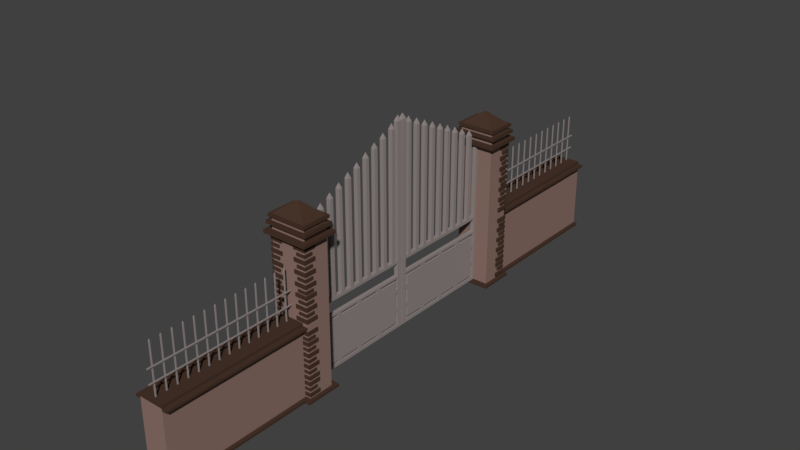 # Source: Portail.blend  (saved by Blender 2.78.0; exported with 4.5.12 LTS)
import bpy
from mathutils import Matrix  # noqa: F401  (used for matrix-valued properties, if any)

bpy.ops.wm.read_factory_settings(use_empty=True)
scene = bpy.context.scene
scene.name = 'Scene'

# ---- collections
col_collection_1 = bpy.data.collections.new('Collection 1'); scene.collection.children.link(col_collection_1)

# ---- materials (node trees are filled in below, after node groups)
mat_wall_support = bpy.data.materials.new('Wall_support')
mat_wall_support.alpha_threshold = 0.0
mat_wall_support.use_transparent_shadow = False
mat_wall_support.diffuse_color = (0.06663, 0.03689, 0.02519, 1.0)
mat_wall_support.roughness = 0.5
mat_wall_support.line_color = (0.0, 0.0, 0.0, 1.0)
mat_wall = bpy.data.materials.new('Wall')
mat_wall.alpha_threshold = 0.0
mat_wall.use_transparent_shadow = False
mat_wall.diffuse_color = (0.2747, 0.1746, 0.147, 1.0)
mat_wall.roughness = 0.5
mat_metal = bpy.data.materials.new('Metal')
mat_metal.alpha_threshold = 0.0
mat_metal.use_transparent_shadow = False
mat_metal.diffuse_color = (0.2961, 0.2542, 0.2462, 1.0)
mat_metal.roughness = 0.5
mat_stone = bpy.data.materials.new('Stone')
mat_stone.alpha_threshold = 0.0
mat_stone.use_transparent_shadow = False
mat_stone.diffuse_color = (0.2462, 0.2462, 0.2462, 1.0)
mat_stone.roughness = 0.5

# ---- material node trees

# ---- world
world_world = bpy.data.worlds.new('World'); scene.world = world_world
world_world.color = (0.05088, 0.05088, 0.05088)
world_world.use_sun_shadow = False
world_world.sun_shadow_jitter_overblur = 0.0
world_world.cycles.sampling_method = 'MANUAL'

# ---- meshes
me_cube_000 = bpy.data.meshes.new('Cube.000')
me_cube_000.from_pydata([(-0.2362, -2.66, -1.287), (0.2365, -2.66, -1.287), (0.2365, -5.473, -1.287), (-0.2362, -5.473, -1.287), (0.2365, -2.66, 0.06408), (0.2365, -2.66, -1.241), (0.2365, -5.473, 0.06408), (0.2365, -5.473, -1.241), (-0.2362, -2.66, 0.06408), (-0.2362, -2.66, -1.241), (-0.2362, -5.473, 0.06408), (-0.2362, -5.473, -1.241), (-0.3091, -5.473, -1.287), (-0.3091, -5.473, -1.241), (-0.3091, -2.66, -1.241), (-0.3091, -2.66, -1.287), (0.3095, -2.66, -1.287), (0.3095, -2.66, -1.241), (0.3095, -5.473, -1.241), (0.3095, -5.473, -1.287), (0.2365, -5.473, 0.1069), (-0.2362, -5.473, 0.1069), (0.2365, -2.66, 0.1069), (-0.2362, -2.66, 0.1069), (-0.3362, -5.473, 0.06408), (-0.3362, -2.66, 0.06408), (-0.3362, -5.473, 0.1069), (-0.3362, -2.66, 0.1069), (0.3365, -5.473, 0.06408), (0.3365, -2.66, 0.1069), (0.3365, -5.473, 0.1069), (-0.00819, -5.391, 0.0937), (-0.00819, -5.391, 1.095), (-0.00819, -5.371, 0.0937), (-0.00819, -5.371, 1.095), (0.01154, -5.391, 0.0937), (0.01154, -5.391, 1.095), (0.01154, -5.371, 0.0937), (0.01154, -5.371, 1.095), (0.01154, -4.171, 1.095), (0.01154, -4.171, 0.0937), (0.01154, -4.191, 1.095), (0.01154, -4.191, 0.0937), (-0.00819, -4.171, 1.095), (-0.00819, -4.171, 0.0937), (-0.00819, -4.191, 1.095), (-0.00819, -4.191, 0.0937), (0.01154, -4.371, 1.095), (0.01154, -4.371, 0.0937), (0.01154, -4.391, 1.095), (0.01154, -4.391, 0.0937), (-0.00819, -4.371, 1.095), (-0.00819, -4.371, 0.0937), (-0.00819, -4.391, 1.095), (-0.00819, -4.391, 0.0937), (0.01154, -4.571, 1.095), (0.01154, -4.571, 0.0937), (0.01154, -4.591, 1.095), (0.01154, -4.591, 0.0937), (-0.00819, -4.571, 1.095), (-0.00819, -4.571, 0.0937), (-0.00819, -4.591, 1.095), (-0.00819, -4.591, 0.0937), (-0.00819, -5.191, 0.0937), (-0.00819, -5.191, 1.095), (-0.00819, -5.171, 0.0937), (-0.00819, -5.171, 1.095), (0.01154, -5.191, 0.0937), (0.01154, -5.191, 1.095), (0.01154, -5.171, 0.0937), (0.01154, -5.171, 1.095), (-0.00819, -4.991, 0.0937), (-0.00819, -4.991, 1.095), (-0.00819, -4.971, 0.0937), (-0.00819, -4.971, 1.095), (0.01154, -4.991, 0.0937), (0.01154, -4.991, 1.095), (0.01154, -4.971, 0.0937), (0.01154, -4.971, 1.095), (-0.00819, -4.791, 0.0937), (-0.00819, -4.791, 1.095), (-0.00819, -4.771, 0.0937), (-0.00819, -4.771, 1.095), (0.01154, -4.791, 0.0937), (0.01154, -4.791, 1.095), (0.01154, -4.771, 0.0937), (0.01154, -4.771, 1.095), (-0.00819, -3.991, 0.0937), (-0.00819, -3.991, 1.095), (-0.00819, -3.971, 0.0937), (-0.00819, -3.971, 1.095), (0.01154, -3.991, 0.0937), (0.01154, -3.991, 1.095), (0.01154, -3.971, 0.0937), (0.01154, -3.971, 1.095), (0.01154, -3.371, 1.095), (0.01154, -3.371, 0.0937), (0.01154, -3.391, 1.095), (0.01154, -3.391, 0.0937), (-0.00819, -3.371, 1.095), (-0.00819, -3.371, 0.0937), (-0.00819, -3.391, 1.095), (-0.00819, -3.391, 0.0937), (0.01154, -3.571, 1.095), (0.01154, -3.571, 0.0937), (0.01154, -3.591, 1.095), (0.01154, -3.591, 0.0937), (-0.00819, -3.571, 1.095), (-0.00819, -3.571, 0.0937), (-0.00819, -3.591, 1.095), (-0.00819, -3.591, 0.0937), (0.01154, -3.771, 1.095), (0.01154, -3.771, 0.0937), (0.01154, -3.791, 1.095), (0.01154, -3.791, 0.0937), (-0.00819, -3.771, 1.095), (-0.00819, -3.771, 0.0937), (-0.00819, -3.791, 1.095), (-0.00819, -3.791, 0.0937), (-0.00819, -3.191, 0.0937), (-0.00819, -3.191, 1.095), (-0.00819, -3.171, 0.0937), (-0.00819, -3.171, 1.095), (0.01154, -3.191, 0.0937), (0.01154, -3.191, 1.095), (0.01154, -3.171, 0.0937), (0.01154, -3.171, 1.095), (-0.00819, -2.991, 0.0937), (-0.00819, -2.991, 1.095), (-0.00819, -2.971, 0.0937), (-0.00819, -2.971, 1.095), (0.01154, -2.991, 0.0937), (0.01154, -2.991, 1.095), (0.01154, -2.971, 0.0937), (0.01154, -2.971, 1.095), (0.00167, -5.381, 1.13), (0.00165, -4.181, 1.13), (0.001625, -4.381, 1.13), (0.001625, -4.381, 1.13), (0.001669, -4.581, 1.13), (0.001662, -5.181, 1.13), (0.001673, -4.981, 1.13), (0.001673, -4.781, 1.13), (0.001584, -3.981, 1.13), (0.001584, -3.981, 1.13), (0.001763, -3.981, 1.13), (0.001763, -3.981, 1.13), (0.001668, -3.381, 1.13), (0.001671, -3.581, 1.13), (0.001733, -3.781, 1.13), (0.001614, -3.781, 1.13), (0.001733, -3.781, 1.13), (0.001614, -3.781, 1.13), (0.001666, -3.181, 1.13), (0.001622, -2.981, 1.13), (0.001622, -2.981, 1.13), (0.001726, -2.981, 1.13), (0.001726, -2.981, 1.13), (-0.00819, -2.791, 0.0937), (-0.00819, -2.791, 1.095), (-0.00819, -2.771, 0.0937), (-0.00819, -2.771, 1.095), (0.01154, -2.791, 0.0937), (0.01154, -2.791, 1.095), (0.01154, -2.771, 0.0937), (0.01154, -2.771, 1.095), (0.001622, -2.781, 1.13), (0.001622, -2.781, 1.13), (0.001726, -2.781, 1.13), (0.001726, -2.781, 1.13), (0.03038, -5.488, 0.4087), (0.03038, -2.672, 0.4087), (0.03038, -5.488, 0.429), (0.03038, -2.672, 0.429), (0.01066, -5.488, 0.4087), (0.01066, -2.672, 0.4087), (0.01066, -5.488, 0.429), (0.01066, -2.672, 0.429), (0.03038, -5.488, 0.6717), (0.03038, -2.672, 0.6717), (0.03038, -5.488, 0.6919), (0.03038, -2.672, 0.6919), (0.01066, -5.488, 0.6717), (0.01066, -2.672, 0.6717), (0.01066, -5.488, 0.6919), (0.01066, -2.672, 0.6919), (0.2365, -5.473, 0.1561), (-0.2362, -5.473, 0.1561), (0.2365, -2.66, 0.1561), (-0.2362, -2.66, 0.1561), (0.2365, -2.16, -1.241), (-0.3091, -2.16, -1.241), (-0.2362, -2.16, -1.241), (-0.3091, -2.16, -1.287), (0.3095, -2.16, -1.241), (0.3095, -2.16, -1.287), (0.3365, -2.66, 0.06408), (0.3365, -2.66, -1.241), (0.3365, -2.16, -1.241), (-0.3362, -2.66, -1.241), (-0.3362, -2.16, -1.241), (0.3095, -2.06, -1.287), (0.3095, -2.06, -1.241), (-0.3091, -2.06, -1.241), (-0.3091, -2.06, -1.287), (-0.4091, -2.16, -1.241), (-0.4091, -2.66, -1.241), (-0.4091, -2.66, -1.287), (-0.4091, -2.16, -1.287), (-0.4091, -2.06, -1.241), (-0.4091, -2.06, -1.287), (-0.3091, -2.76, -1.241), (-0.3091, -2.76, -1.287), (-0.4091, -2.76, -1.241), (-0.4091, -2.76, -1.287), (0.4095, -2.66, -1.287), (0.4095, -2.66, -1.241), (0.4095, -2.16, -1.287), (0.4095, -2.16, -1.241), (0.4095, -2.06, -1.241), (0.4095, -2.06, -1.287), (0.3095, -2.76, -1.287), (0.3095, -2.76, -1.241), (0.4095, -2.76, -1.287), (0.4095, -2.76, -1.241), (0.03897, -2.16, 0.06408), (-0.03859, -2.16, 0.06408), (0.03897, -2.112, 0.06408), (-0.03859, -2.112, 0.06408), (0.03897, -2.16, -1.241), (-0.03859, -2.16, -1.241), (0.03897, -2.112, -1.241), (-0.03859, -2.112, -1.241), (0.03897, -2.112, -1.183), (-0.03859, -2.112, -1.183), (0.03897, -2.16, -1.183), (-0.03859, -2.16, -1.183), (-0.03859, -2.112, -0.2346), (0.03897, -2.112, -0.2346), (0.03897, -2.16, -0.2346), (-0.03859, -2.16, -0.2346), (0.03897, -2.16, 0.1245), (-0.03859, -2.16, 0.1245), (0.03897, -2.112, 0.1245), (-0.03859, -2.112, 0.1245), (-0.03859, -2.112, -0.1892), (0.03897, -2.112, -0.1892), (0.03897, -2.16, -0.1892), (-0.03859, -2.16, -0.1892), (-0.03859, -0.1116, 0.06408), (0.03897, -0.1116, 0.06408), (0.03897, -0.1116, -1.183), (0.03897, -0.1116, -1.241), (-0.03859, -0.1116, -1.241), (0.03897, -0.01159, 0.06408), (-0.03859, -0.01159, 0.06408), (-0.03859, -0.01159, -0.1892), (-0.03859, -0.01159, -0.2346), (0.03897, -0.01159, -0.2346), (0.03897, -0.01159, -0.1892), (0.03897, -0.01159, -1.241), (0.03897, -0.01159, -1.183), (-0.03859, -0.01159, -1.183), (-0.03859, -0.01159, -1.241), (-0.03859, -1.112, 0.1245), (0.03897, -1.112, 0.1245), (-0.03859, -1.112, -1.241), (0.03897, -1.112, -1.241), (0.03897, -0.6116, 0.1245), (-0.03859, -0.6116, 0.1245), (0.03897, -0.6116, -1.241), (-0.03859, -0.6116, -1.241), (-0.03859, -1.612, -1.241), (0.03897, -1.612, -1.241), (0.03897, -0.1116, 0.1245), (-0.03859, -0.1116, 0.1245), (0.03897, -0.01159, 0.1245), (-0.03859, -0.01159, 0.1245), (0.03897, -1.653, -1.183), (-0.03859, -1.653, -1.241), (-0.03859, -1.653, -1.183), (0.03897, -1.653, -1.241), (0.03897, -1.57, -1.241), (0.03897, -1.153, -1.241), (0.03897, -1.153, -1.183), (0.03897, -1.57, -1.183), (-0.03859, -1.153, -1.241), (-0.03859, -1.57, -1.241), (-0.03859, -1.153, -1.183), (-0.03859, -1.57, -1.183), (0.03897, -0.6533, -1.183), (-0.03859, -1.07, -1.241), (0.03897, -1.07, -1.183), (-0.03859, -0.6533, -1.241), (-0.03859, -0.6533, -1.183), (-0.03859, -1.07, -1.183), (0.03897, -1.07, -1.241), (0.03897, -0.6533, -1.241), (0.03897, -0.5699, -1.241), (0.03897, -0.5699, -1.183), (-0.03859, -0.5699, -1.241), (-0.03859, -0.1116, -1.183), (-0.03859, -0.5699, -1.183), (0.03897, -0.5699, -1.133), (-0.03859, -1.653, -0.1892), (-0.03859, -1.653, -0.2346), (0.03897, -1.653, -0.2346), (0.03897, -1.653, -0.1892), (-0.03859, -1.57, -0.2346), (-0.03859, -1.153, -0.2346), (0.03897, -1.57, -0.2346), (0.03897, -1.153, -0.2346), (0.03897, -1.57, -0.1892), (0.03897, -1.153, -0.1892), (-0.03859, -1.153, -0.1892), (-0.03859, -1.57, -0.1892), (-0.03859, -1.653, -0.2846), (0.03897, -1.653, -0.2846), (-0.03859, -1.57, -0.2846), (0.03897, -1.57, -0.2846), (-0.03859, -1.07, -0.1892), (-0.03859, -1.07, -0.2346), (0.03897, -1.07, -0.2346), (0.03897, -1.07, -0.1892), (0.03897, -0.6533, -0.1892), (0.03897, -0.6533, -0.2346), (-0.03859, -0.6533, -0.2346), (-0.03859, -0.6533, -0.1892), (-0.03859, -1.153, -0.2846), (0.03897, -1.153, -0.2846), (-0.03859, -1.07, -0.2846), (0.03897, -1.07, -0.2846), (-0.03859, -0.5699, -0.2346), (0.03897, -0.5699, -0.2346), (0.03897, -0.5699, -0.1892), (-0.03859, -0.1116, -0.2346), (0.03897, -0.1116, -0.2346), (-0.03859, -0.1116, -0.1892), (0.03897, -0.1116, -0.1892), (-0.03859, -0.5699, -0.1892), (-0.03859, -0.6533, -0.2846), (0.03897, -0.6533, -0.2846), (-0.03859, -0.5699, -0.2846), (0.03897, -0.5699, -0.2846), (-0.03859, -1.653, -1.133), (0.03897, -1.653, -1.133), (-0.03859, -1.57, -1.133), (0.03897, -1.57, -1.133), (-0.03859, -1.153, -1.133), (0.03897, -1.153, -1.133), (-0.03859, -1.07, -1.133), (0.03897, -1.07, -1.133), (-0.03859, -0.6533, -1.133), (0.03897, -0.6533, -1.133), (-0.03859, -0.5699, -1.133), (-0.03859, -2.062, -1.133), (0.03897, -2.062, -1.133), (-0.03859, -0.1624, -0.2846), (0.03897, -0.1624, -0.2846), (-0.03859, -2.062, -0.2846), (0.03897, -2.062, -0.2846), (-0.03859, -2.062, -0.2346), (0.03897, -2.062, -0.2346), (0.03897, -0.1623, -1.133), (-0.03859, -0.1623, -1.133), (-0.03859, -0.1117, -0.9031), (0.03897, -0.1623, -0.9031), (-0.03859, -0.1117, -0.8197), (0.03897, -0.1117, -0.9031), (0.03897, -0.1117, -0.8197), (-0.03859, -0.1623, -0.9031), (0.03897, -2.062, -0.9031), (-0.03859, -2.062, -0.9031), (0.03897, -2.062, -0.8197), (-0.03859, -2.062, -0.8197), (-0.03859, -2.112, -0.9031), (0.03897, -2.112, -0.9031), (-0.03859, -2.112, -0.8197), (0.03897, -2.112, -0.8197), (0.03897, -2.062, -0.5527), (-0.03859, -2.062, -0.5527), (0.03897, -2.062, -0.4694), (-0.03859, -2.062, -0.4694), (-0.03859, -2.112, -0.5527), (0.03897, -2.112, -0.5527), (-0.03859, -2.112, -0.4694), (0.03897, -2.112, -0.4694), (-0.03859, -0.1623, -0.8197), (0.03897, -0.1623, -0.8197), (-0.03859, -0.1117, -0.5373), (0.03897, -0.1623, -0.5373), (-0.03859, -0.1117, -0.454), (0.03897, -0.1117, -0.5373), (0.03897, -0.1117, -0.454), (-0.03859, -0.1623, -0.5373), (-0.03859, -0.1623, -0.454), (0.03897, -0.1623, -0.454), (-0.03859, -1.683, 0.1245), (-0.03859, -1.754, 0.1245), (-0.03859, -1.897, 0.1245), (-0.03859, -1.969, 0.1245), (0.03897, -1.969, 0.1245), (0.03897, -1.897, 0.1245), (0.03897, -1.754, 0.1245), (0.03897, -1.683, 0.1245), (0.03897, -1.54, 0.1245), (0.03897, -1.469, 0.1245), (0.03897, -1.326, 0.1245), (0.03897, -1.254, 0.1245), (-0.03859, -1.254, 0.1245), (-0.03859, -1.326, 0.1245), (-0.03859, -1.469, 0.1245), (-0.03859, -1.54, 0.1245), (-0.03859, -0.683, 0.1245), (-0.03859, -0.8259, 0.1245), (-0.03859, -0.8973, 0.1245), (-0.03859, -1.04, 0.1245), (0.03897, -1.04, 0.1245), (0.03897, -0.8973, 0.1245), (0.03897, -0.8259, 0.1245), (0.03897, -0.683, 0.1245), (0.03897, -0.4687, 0.1245), (0.03897, -0.3973, 0.1245), (0.03897, -0.2544, 0.1245), (0.03897, -0.183, 0.1245), (-0.03859, -0.183, 0.1245), (-0.03859, -0.2544, 0.1245), (-0.03859, -0.3973, 0.1245), (-0.03859, -0.4687, 0.1245), (-0.03859, -1.897, 1.805), (-0.03859, -1.969, 1.805), (0.03897, -1.969, 1.805), (0.03897, -1.897, 1.805), (-0.03859, -1.683, 1.905), (-0.03859, -1.754, 1.905), (0.03897, -1.754, 1.905), (0.03897, -1.683, 1.905), (0.03897, -1.54, 2.005), (0.03897, -1.469, 2.005), (-0.03859, -1.469, 2.005), (-0.03859, -1.54, 2.005), (0.03897, -1.326, 2.105), (0.03897, -1.254, 2.105), (-0.03859, -1.254, 2.105), (-0.03859, -1.326, 2.105), (-0.03859, -1.04, 2.205), (-0.03859, -1.112, 2.205), (0.03897, -1.112, 2.205), (0.03897, -1.04, 2.205), (-0.03859, -0.8259, 2.305), (-0.03859, -0.8973, 2.305), (0.03897, -0.8973, 2.305), (0.03897, -0.8259, 2.305), (0.03897, -0.683, 2.405), (0.03897, -0.6116, 2.405), (-0.03859, -0.6116, 2.405), (-0.03859, -0.683, 2.405), (0.03897, -0.4687, 2.505), (0.03897, -0.3973, 2.505), (-0.03859, -0.3973, 2.505), (-0.03859, -0.4687, 2.505), (0.03897, -0.2544, 2.605), (0.03897, -0.183, 2.605), (-0.03859, -0.183, 2.605), (-0.03859, -0.2544, 2.605), (0.03897, -0.1116, 2.705), (-0.03859, -0.1116, 2.705), (0.03897, -0.01159, 2.705), (-0.03859, -0.01159, 2.705), (4.796e-05, -1.933, 1.905), (4.796e-05, -1.933, 1.905), (0.0003357, -1.933, 1.905), (0.0003357, -1.933, 1.905), (4.895e-05, -1.719, 2.005), (4.895e-05, -1.719, 2.005), (0.0003347, -1.719, 2.005), (0.0003347, -1.719, 2.005), (0.0004046, -1.505, 2.105), (0.0004046, -1.504, 2.105), (-2.1e-05, -1.504, 2.105), (-2.1e-05, -1.505, 2.105), (0.001513, -1.291, 2.205), (0.001513, -1.289, 2.205), (-0.001129, -1.289, 2.205), (-0.001129, -1.291, 2.205), (0.0001643, -1.076, 2.305), (-0.0002351, -0.8612, 2.405), (-0.0002351, -0.862, 2.405), (0.0006187, -0.862, 2.405), (0.0006187, -0.8612, 2.405), (0.0001509, -0.6473, 2.505), (0.0002328, -0.6473, 2.505), (0.0004131, -0.4332, 2.605), (0.0004131, -0.4328, 2.605), (-2.951e-05, -0.4328, 2.605), (-2.951e-05, -0.4332, 2.605), (0.0003161, -0.2188, 2.705), (0.0003161, -0.2186, 2.705), (6.752e-05, -0.2186, 2.705), (6.752e-05, -0.2188, 2.705), (0.3365, -2.16, 1.631), (-0.3362, -2.16, 1.631), (0.03897, -2.16, 1.631), (0.03897, -2.112, 1.631), (-0.03859, -2.112, 1.631), (-0.3362, -2.66, 1.631), (-0.03859, -2.16, 1.631), (-0.3362, -2.16, 1.571), (-0.3362, -2.66, 1.571), (0.3365, -2.16, 1.571), (-0.4362, -2.66, 1.631), (-0.4362, -2.16, 1.631), (-0.4362, -2.16, 1.571), (-0.4362, -2.66, 1.571), (-0.3362, -2.06, 1.571), (-0.3362, -2.06, 1.631), (0.3365, -2.06, 1.631), (0.3365, -2.06, 1.571), (-0.4362, -2.06, 1.571), (-0.4362, -2.06, 1.631), (0.4365, -2.16, 1.631), (0.4365, -2.66, 1.631), (0.4365, -2.16, 1.571), (0.4365, -2.66, 1.571), (0.4365, -2.06, 1.571), (0.4365, -2.06, 1.631), (-0.3362, -2.76, 1.571), (-0.3362, -2.76, 1.631), (0.3365, -2.76, 1.571), (-0.4362, -2.76, 1.571), (-0.4362, -2.76, 1.631), (0.4365, -2.76, 1.571), (0.4365, -2.76, 1.631), (0.3365, -2.66, 1.571), (0.3365, -2.66, 1.631), (0.3365, -2.76, 1.631), (0.0002228, -0.06163, 2.805), (0.0001608, -0.06163, 2.805), (0.0002228, -0.06155, 2.805), (0.0001608, -0.06155, 2.805), (-0.3362, -2.66, 1.731), (-0.3362, -2.16, 1.731), (0.3365, -2.16, 1.731), (0.3365, -2.66, 1.731), (-0.3362, -2.66, 1.781), (-0.3362, -2.16, 1.781), (0.3365, -2.16, 1.781), (0.3365, -2.66, 1.781), (-0.412, -2.717, 1.725), (-0.412, -2.104, 1.725), (0.4124, -2.104, 1.725), (0.4124, -2.717, 1.725), (-0.412, -2.717, 1.786), (-0.412, -2.104, 1.786), (0.4124, -2.104, 1.786), (0.4124, -2.717, 1.786), (-0.3362, -2.66, 1.851), (-0.3362, -2.16, 1.851), (0.3365, -2.16, 1.851), (0.3365, -2.66, 1.851), (-0.3362, -2.66, 1.901), (-0.3362, -2.16, 1.901), (0.3365, -2.16, 1.901), (0.3365, -2.66, 1.901), (-0.3823, -2.695, 1.847), (-0.3823, -2.126, 1.847), (0.3826, -2.126, 1.847), (0.3826, -2.695, 1.847), (-0.3823, -2.695, 1.904), (-0.3823, -2.126, 1.904), (0.3826, -2.126, 1.904), (0.3826, -2.695, 1.904), (0.0001301, -2.41, 2.142), (0.0001301, -2.41, 2.142), (0.0002535, -2.41, 2.142), (0.0002535, -2.41, 2.142), (-0.131, -2.444, 1.45), (-0.131, -2.444, 1.516), (-0.131, -2.679, 1.45), (-0.131, -2.679, 1.516), (-0.3662, -2.444, 1.45), (-0.3662, -2.444, 1.516), (-0.3662, -2.679, 1.45), (-0.3662, -2.679, 1.516), (-0.1888, -2.502, 1.351), (-0.1888, -2.502, 1.401), (-0.1888, -2.678, 1.351), (-0.1888, -2.678, 1.401), (-0.3645, -2.502, 1.351), (-0.3645, -2.502, 1.401), (-0.3645, -2.678, 1.351), (-0.3645, -2.678, 1.401), (-0.131, -2.444, 1.236), (-0.131, -2.444, 1.302), (-0.131, -2.679, 1.236), (-0.131, -2.679, 1.302), (-0.3662, -2.444, 1.236), (-0.3662, -2.444, 1.302), (-0.3662, -2.679, 1.236), (-0.3662, -2.679, 1.302), (-0.1888, -2.502, 1.137), (-0.1888, -2.502, 1.187), (-0.1888, -2.678, 1.137), (-0.1888, -2.678, 1.187), (-0.3645, -2.502, 1.137), (-0.3645, -2.502, 1.187), (-0.3645, -2.678, 1.137), (-0.3645, -2.678, 1.187), (-0.131, -2.444, 1.022), (-0.131, -2.444, 1.089), (-0.131, -2.679, 1.022), (-0.131, -2.679, 1.089), (-0.3662, -2.444, 1.022), (-0.3662, -2.444, 1.089), (-0.3662, -2.679, 1.022), (-0.3662, -2.679, 1.089), (-0.1888, -2.502, 0.9235), (-0.1888, -2.502, 0.9732), (-0.1888, -2.678, 0.9235), (-0.1888, -2.678, 0.9732), (-0.3645, -2.502, 0.9235), (-0.3645, -2.502, 0.9732), (-0.3645, -2.678, 0.9235), (-0.3645, -2.678, 0.9732), (-0.131, -2.444, 0.8078), (-0.131, -2.444, 0.8744), (-0.131, -2.679, 0.8078), (-0.131, -2.679, 0.8744), (-0.3662, -2.444, 0.8078), (-0.3662, -2.444, 0.8744), (-0.3662, -2.679, 0.8078), (-0.3662, -2.679, 0.8744), (-0.1888, -2.502, 0.7094), (-0.1888, -2.502, 0.7591), (-0.1888, -2.678, 0.7094), (-0.1888, -2.678, 0.7591), (-0.3645, -2.502, 0.7094), (-0.3645, -2.502, 0.7591), (-0.3645, -2.678, 0.7094), (-0.3645, -2.678, 0.7591), (-0.131, -2.444, 0.6132), (-0.131, -2.444, 0.6797), (-0.131, -2.679, 0.6132), (-0.131, -2.679, 0.6797), (-0.3662, -2.444, 0.6132), (-0.3662, -2.444, 0.6797), (-0.3662, -2.679, 0.6132), (-0.3662, -2.679, 0.6797), (-0.1888, -2.502, 0.5147), (-0.1888, -2.502, 0.5644), (-0.1888, -2.678, 0.5147), (-0.1888, -2.678, 0.5644), (-0.3645, -2.502, 0.5147), (-0.3645, -2.502, 0.5644), (-0.3645, -2.678, 0.5147), (-0.3645, -2.678, 0.5644), (-0.131, -2.444, 0.399), (-0.131, -2.444, 0.4656), (-0.131, -2.679, 0.399), (-0.131, -2.679, 0.4656), (-0.3662, -2.444, 0.399), (-0.3662, -2.444, 0.4656), (-0.3662, -2.679, 0.399), (-0.3662, -2.679, 0.4656), (-0.1888, -2.502, 0.3006), (-0.1888, -2.502, 0.3503), (-0.1888, -2.678, 0.3006), (-0.1888, -2.678, 0.3503), (-0.3645, -2.502, 0.3006), (-0.3645, -2.502, 0.3503), (-0.3645, -2.678, 0.3006), (-0.3645, -2.678, 0.3503), (-0.131, -2.444, 0.1854), (-0.131, -2.444, 0.252), (-0.131, -2.679, 0.1854), (-0.131, -2.679, 0.252), (-0.3662, -2.444, 0.1854), (-0.3662, -2.444, 0.252), (-0.3662, -2.679, 0.1854), (-0.3662, -2.679, 0.252), (-0.131, -2.444, -0.03718), (-0.131, -2.444, 0.02938), (-0.131, -2.679, -0.03718), (-0.131, -2.679, 0.02938), (-0.3662, -2.444, -0.03718), (-0.3662, -2.444, 0.02938), (-0.3662, -2.679, -0.03718), (-0.3662, -2.679, 0.02938), (-0.1888, -2.502, -0.1344), (-0.1888, -2.502, -0.08469), (-0.1888, -2.678, -0.1344), (-0.1888, -2.678, -0.08469), (-0.3645, -2.502, -0.1344), (-0.3645, -2.502, -0.08469), (-0.3645, -2.678, -0.1344), (-0.3645, -2.678, -0.08469), (-0.131, -2.444, -0.9873), (-0.131, -2.444, -0.9207), (-0.131, -2.679, -0.9873), (-0.131, -2.679, -0.9207), (-0.3662, -2.444, -0.9873), (-0.3662, -2.444, -0.9207), (-0.3662, -2.679, -0.9873), (-0.3662, -2.679, -0.9207), (-0.1888, -2.502, -1.086), (-0.1888, -2.502, -1.036), (-0.1888, -2.678, -1.086), (-0.1888, -2.678, -1.036), (-0.3645, -2.502, -1.086), (-0.3645, -2.502, -1.036), (-0.3645, -2.678, -1.086), (-0.3645, -2.678, -1.036), (-0.131, -2.444, -1.201), (-0.131, -2.444, -1.135), (-0.131, -2.679, -1.201), (-0.131, -2.679, -1.135), (-0.3662, -2.444, -1.201), (-0.3662, -2.444, -1.135), (-0.3662, -2.679, -1.201), (-0.3662, -2.679, -1.135), (-0.3662, -2.679, -0.8094), (-0.3662, -2.679, -0.876), (-0.3662, -2.444, -0.8094), (-0.3662, -2.444, -0.876), (-0.131, -2.679, -0.8094), (-0.131, -2.679, -0.876), (-0.131, -2.444, -0.8094), (-0.131, -2.444, -0.876), (-0.3645, -2.678, -0.7106), (-0.3645, -2.678, -0.7603), (-0.3645, -2.502, -0.7106), (-0.3645, -2.502, -0.7603), (-0.1888, -2.678, -0.7106), (-0.1888, -2.678, -0.7603), (-0.1888, -2.502, -0.7106), (-0.1888, -2.502, -0.7603), (-0.3662, -2.679, -0.5953), (-0.3662, -2.679, -0.6618), (-0.3662, -2.444, -0.5953), (-0.3662, -2.444, -0.6618), (-0.131, -2.679, -0.5953), (-0.131, -2.679, -0.6618), (-0.131, -2.444, -0.5953), (-0.131, -2.444, -0.6618), (-0.3645, -2.678, -0.497), (-0.3645, -2.678, -0.5467), (-0.3645, -2.502, -0.497), (-0.3645, -2.502, -0.5467), (-0.1888, -2.678, -0.497), (-0.1888, -2.678, -0.5467), (-0.1888, -2.502, -0.497), (-0.1888, -2.502, -0.5467), (-0.3662, -2.679, -0.3817), (-0.3662, -2.679, -0.4483), (-0.3662, -2.444, -0.3817), (-0.3662, -2.444, -0.4483), (-0.131, -2.679, -0.3817), (-0.131, -2.679, -0.4483), (-0.131, -2.444, -0.3817), (-0.131, -2.444, -0.4483), (-0.3645, -2.678, -0.2829), (-0.3645, -2.678, -0.3326), (-0.3645, -2.502, -0.2829), (-0.3645, -2.502, -0.3326), (-0.1888, -2.678, -0.2829), (-0.1888, -2.678, -0.3326), (-0.1888, -2.502, -0.2829), (-0.1888, -2.502, -0.3326), (-0.3662, -2.679, -0.1676), (-0.3662, -2.679, -0.2341), (-0.3662, -2.444, -0.1676), (-0.3662, -2.444, -0.2341), (-0.131, -2.679, -0.1676), (-0.131, -2.679, -0.2341), (-0.131, -2.444, -0.1676), (-0.131, -2.444, -0.2341), (0.1189, -2.444, 1.45), (0.1189, -2.444, 1.516), (0.3542, -2.444, 1.45), (0.3542, -2.444, 1.516), (0.1189, -2.679, 1.45), (0.1189, -2.679, 1.516), (0.3542, -2.679, 1.45), (0.3542, -2.679, 1.516), (0.1771, -2.502, 1.351), (0.1771, -2.502, 1.401), (0.3527, -2.502, 1.351), (0.3527, -2.502, 1.401), (0.1771, -2.677, 1.351), (0.1771, -2.677, 1.401), (0.3527, -2.677, 1.351), (0.3527, -2.677, 1.401), (0.1189, -2.444, 1.236), (0.1189, -2.444, 1.302), (0.3542, -2.444, 1.236), (0.3542, -2.444, 1.302), (0.1189, -2.679, 1.236), (0.1189, -2.679, 1.302), (0.3542, -2.679, 1.236), (0.3542, -2.679, 1.302), (0.1771, -2.502, 1.137), (0.1771, -2.502, 1.187), (0.3527, -2.502, 1.137), (0.3527, -2.502, 1.187), (0.1771, -2.677, 1.137), (0.1771, -2.677, 1.187), (0.3527, -2.677, 1.137), (0.3527, -2.677, 1.187), (0.1189, -2.444, 1.022), (0.1189, -2.444, 1.089), (0.3542, -2.444, 1.022), (0.3542, -2.444, 1.089), (0.1189, -2.679, 1.022), (0.1189, -2.679, 1.089), (0.3542, -2.679, 1.022), (0.3542, -2.679, 1.089), (0.1771, -2.502, 0.9235), (0.1771, -2.502, 0.9732), (0.3527, -2.502, 0.9235), (0.3527, -2.502, 0.9732), (0.1771, -2.677, 0.9235), (0.1771, -2.677, 0.9732), (0.3527, -2.677, 0.9235), (0.3527, -2.677, 0.9732), (0.1189, -2.444, 0.8078), (0.1189, -2.444, 0.8744), (0.3542, -2.444, 0.8078), (0.3542, -2.444, 0.8744), (0.1189, -2.679, 0.8078), (0.1189, -2.679, 0.8744), (0.3542, -2.679, 0.8078), (0.3542, -2.679, 0.8744), (0.1771, -2.502, 0.7094), (0.1771, -2.502, 0.7591), (0.3527, -2.502, 0.7094), (0.3527, -2.502, 0.7591), (0.1771, -2.677, 0.7094), (0.1771, -2.677, 0.7591), (0.3527, -2.677, 0.7094), (0.3527, -2.677, 0.7591), (0.1189, -2.444, 0.6132), (0.1189, -2.444, 0.6797), (0.3542, -2.444, 0.6132), (0.3542, -2.444, 0.6797), (0.1189, -2.679, 0.6132), (0.1189, -2.679, 0.6797), (0.3542, -2.679, 0.6132), (0.3542, -2.679, 0.6797), (0.1771, -2.502, 0.5147), (0.1771, -2.502, 0.5644), (0.3527, -2.502, 0.5147), (0.3527, -2.502, 0.5644), (0.1771, -2.677, 0.5147), (0.1771, -2.677, 0.5644), (0.3527, -2.677, 0.5147), (0.3527, -2.677, 0.5644), (0.1189, -2.444, 0.399), (0.1189, -2.444, 0.4656), (0.3542, -2.444, 0.399), (0.3542, -2.444, 0.4656), (0.1189, -2.679, 0.399), (0.1189, -2.679, 0.4656), (0.3542, -2.679, 0.399), (0.3542, -2.679, 0.4656), (0.1771, -2.502, 0.3006), (0.1771, -2.502, 0.3503), (0.3527, -2.502, 0.3006), (0.3527, -2.502, 0.3503), (0.1771, -2.677, 0.3006), (0.1771, -2.677, 0.3503), (0.3527, -2.677, 0.3006), (0.3527, -2.677, 0.3503), (0.1189, -2.444, 0.1854), (0.1189, -2.444, 0.252), (0.3542, -2.444, 0.1854), (0.3542, -2.444, 0.252), (0.1189, -2.679, 0.1854), (0.1189, -2.679, 0.252), (0.3542, -2.679, 0.1854), (0.3542, -2.679, 0.252), (0.1189, -2.444, -0.03718), (0.1189, -2.444, 0.02938), (0.3542, -2.444, -0.03718), (0.3542, -2.444, 0.02938), (0.1189, -2.679, -0.03718), (0.1189, -2.679, 0.02938), (0.3542, -2.679, -0.03718), (0.3542, -2.679, 0.02938), (0.1771, -2.502, -0.1344), (0.1771, -2.502, -0.08469), (0.3527, -2.502, -0.1344), (0.3527, -2.502, -0.08469), (0.1771, -2.677, -0.1344), (0.1771, -2.677, -0.08469), (0.3527, -2.677, -0.1344), (0.3527, -2.677, -0.08469), (0.1189, -2.444, -0.9873), (0.1189, -2.444, -0.9207), (0.3542, -2.444, -0.9873), (0.3542, -2.444, -0.9207), (0.1189, -2.679, -0.9873), (0.1189, -2.679, -0.9207), (0.3542, -2.679, -0.9873), (0.3542, -2.679, -0.9207), (0.1771, -2.502, -1.086), (0.1771, -2.502, -1.036), (0.3527, -2.502, -1.086), (0.3527, -2.502, -1.036), (0.1771, -2.677, -1.086), (0.1771, -2.677, -1.036), (0.3527, -2.677, -1.086), (0.3527, -2.677, -1.036), (0.1189, -2.444, -1.201), (0.1189, -2.444, -1.135), (0.3542, -2.444, -1.201), (0.3542, -2.444, -1.135), (0.1189, -2.679, -1.201), (0.1189, -2.679, -1.135), (0.3542, -2.679, -1.201), (0.3542, -2.679, -1.135), (0.3542, -2.679, -0.8094), (0.3542, -2.679, -0.876), (0.1189, -2.679, -0.8094), (0.1189, -2.679, -0.876), (0.3542, -2.444, -0.8094), (0.3542, -2.444, -0.876), (0.1189, -2.444, -0.8094), (0.1189, -2.444, -0.876), (0.3527, -2.677, -0.7106), (0.3527, -2.677, -0.7603), (0.1771, -2.677, -0.7106), (0.1771, -2.677, -0.7603), (0.3527, -2.502, -0.7106), (0.3527, -2.502, -0.7603), (0.1771, -2.502, -0.7106), (0.1771, -2.502, -0.7603), (0.3542, -2.679, -0.5953), (0.3542, -2.679, -0.6618), (0.1189, -2.679, -0.5953), (0.1189, -2.679, -0.6618), (0.3542, -2.444, -0.5953), (0.3542, -2.444, -0.6618), (0.1189, -2.444, -0.5953), (0.1189, -2.444, -0.6618), (0.3527, -2.677, -0.497), (0.3527, -2.677, -0.5467), (0.1771, -2.677, -0.497), (0.1771, -2.677, -0.5467), (0.3527, -2.502, -0.497), (0.3527, -2.502, -0.5467), (0.1771, -2.502, -0.497), (0.1771, -2.502, -0.5467), (0.3542, -2.679, -0.3817), (0.3542, -2.679, -0.4483), (0.1189, -2.679, -0.3817), (0.1189, -2.679, -0.4483), (0.3542, -2.444, -0.3817), (0.3542, -2.444, -0.4483), (0.1189, -2.444, -0.3817), (0.1189, -2.444, -0.4483), (0.3527, -2.677, -0.2829), (0.3527, -2.677, -0.3326), (0.1771, -2.677, -0.2829), (0.1771, -2.677, -0.3326), (0.3527, -2.502, -0.2829), (0.3527, -2.502, -0.3326), (0.1771, -2.502, -0.2829), (0.1771, -2.502, -0.3326), (0.3542, -2.679, -0.1676), (0.3542, -2.679, -0.2341), (0.1189, -2.679, -0.1676), (0.1189, -2.679, -0.2341), (0.3542, -2.444, -0.1676), (0.3542, -2.444, -0.2341), (0.1189, -2.444, -0.1676), (0.1189, -2.444, -0.2341), (0.2362, 2.66, -1.287), (-0.2365, 2.66, -1.287), (-0.2365, 5.473, -1.287), (0.2362, 5.473, -1.287), (-0.2365, 2.66, 0.06408), (-0.2365, 2.66, -1.241), (-0.2365, 5.473, 0.06408), (-0.2365, 5.473, -1.241), (0.2362, 2.66, 0.06408), (0.2362, 2.66, -1.241), (0.2362, 5.473, 0.06408), (0.2362, 5.473, -1.241), (0.3091, 5.473, -1.287), (0.3091, 5.473, -1.241), (0.3091, 2.66, -1.241), (0.3091, 2.66, -1.287), (-0.3095, 2.66, -1.287), (-0.3095, 2.66, -1.241), (-0.3095, 5.473, -1.241), (-0.3095, 5.473, -1.287), (-0.2365, 5.473, 0.1069), (0.2362, 5.473, 0.1069), (-0.2365, 2.66, 0.1069), (0.2362, 2.66, 0.1069), (0.3362, 5.473, 0.06408), (0.3362, 2.66, 0.06408), (0.3362, 5.473, 0.1069), (0.3362, 2.66, 0.1069), (-0.3365, 5.473, 0.06408), (-0.3365, 2.66, 0.1069), (-0.3365, 5.473, 0.1069), (0.008191, 5.391, 0.0937), (0.008191, 5.391, 1.095), (0.008191, 5.371, 0.0937), (0.008191, 5.371, 1.095), (-0.01154, 5.391, 0.0937), (-0.01154, 5.391, 1.095), (-0.01154, 5.371, 0.0937), (-0.01154, 5.371, 1.095), (-0.01154, 4.171, 1.095), (-0.01154, 4.171, 0.0937), (-0.01154, 4.191, 1.095), (-0.01154, 4.191, 0.0937), (0.008191, 4.171, 1.095), (0.008191, 4.171, 0.0937), (0.008191, 4.191, 1.095), (0.008191, 4.191, 0.0937), (-0.01154, 4.371, 1.095), (-0.01154, 4.371, 0.0937), (-0.01154, 4.391, 1.095), (-0.01154, 4.391, 0.0937), (0.008191, 4.371, 1.095), (0.008191, 4.371, 0.0937), (0.008191, 4.391, 1.095), (0.008191, 4.391, 0.0937), (-0.01154, 4.571, 1.095), (-0.01154, 4.571, 0.0937), (-0.01154, 4.591, 1.095), (-0.01154, 4.591, 0.0937), (0.008191, 4.571, 1.095), (0.008191, 4.571, 0.0937), (0.008191, 4.591, 1.095), (0.008191, 4.591, 0.0937), (0.008191, 5.191, 0.0937), (0.008191, 5.191, 1.095), (0.008191, 5.171, 0.0937), (0.008191, 5.171, 1.095), (-0.01154, 5.191, 0.0937), (-0.01154, 5.191, 1.095), (-0.01154, 5.171, 0.0937), (-0.01154, 5.171, 1.095), (0.008191, 4.991, 0.0937), (0.008191, 4.991, 1.095), (0.008191, 4.971, 0.0937), (0.008191, 4.971, 1.095), (-0.01154, 4.991, 0.0937), (-0.01154, 4.991, 1.095), (-0.01154, 4.971, 0.0937), (-0.01154, 4.971, 1.095), (0.008191, 4.791, 0.0937), (0.008191, 4.791, 1.095), (0.008191, 4.771, 0.0937), (0.008191, 4.771, 1.095), (-0.01154, 4.791, 0.0937), (-0.01154, 4.791, 1.095), (-0.01154, 4.771, 0.0937), (-0.01154, 4.771, 1.095), (0.008191, 3.991, 0.0937), (0.008191, 3.991, 1.095), (0.008191, 3.971, 0.0937), (0.008191, 3.971, 1.095), (-0.01154, 3.991, 0.0937), (-0.01154, 3.991, 1.095), (-0.01154, 3.971, 0.0937), (-0.01154, 3.971, 1.095), (-0.01154, 3.371, 1.095), (-0.01154, 3.371, 0.0937), (-0.01154, 3.391, 1.095), (-0.01154, 3.391, 0.0937), (0.008191, 3.371, 1.095), (0.008191, 3.371, 0.0937), (0.008191, 3.391, 1.095), (0.008191, 3.391, 0.0937), (-0.01154, 3.571, 1.095), (-0.01154, 3.571, 0.0937), (-0.01154, 3.591, 1.095), (-0.01154, 3.591, 0.0937), (0.008191, 3.571, 1.095), (0.008191, 3.571, 0.0937), (0.008191, 3.591, 1.095), (0.008191, 3.591, 0.0937), (-0.01154, 3.771, 1.095), (-0.01154, 3.771, 0.0937), (-0.01154, 3.791, 1.095), (-0.01154, 3.791, 0.0937), (0.008191, 3.771, 1.095), (0.008191, 3.771, 0.0937), (0.008191, 3.791, 1.095), (0.008191, 3.791, 0.0937), (0.008191, 3.191, 0.0937), (0.008191, 3.191, 1.095), (0.008191, 3.171, 0.0937), (0.008191, 3.171, 1.095), (-0.01154, 3.191, 0.0937), (-0.01154, 3.191, 1.095), (-0.01154, 3.171, 0.0937), (-0.01154, 3.171, 1.095), (0.008191, 2.991, 0.0937), (0.008191, 2.991, 1.095), (0.008191, 2.971, 0.0937), (0.008191, 2.971, 1.095), (-0.01154, 2.991, 0.0937), (-0.01154, 2.991, 1.095), (-0.01154, 2.971, 0.0937), (-0.01154, 2.971, 1.095), (-0.001668, 5.381, 1.13), (-0.001649, 4.181, 1.13), (-0.001623, 4.381, 1.13), (-0.001623, 4.381, 1.13), (-0.001668, 4.581, 1.13), (-0.00166, 5.181, 1.13), (-0.001671, 4.981, 1.13), (-0.001672, 4.781, 1.13), (-0.001583, 3.981, 1.13), (-0.001583, 3.981, 1.13), (-0.001762, 3.981, 1.13), (-0.001762, 3.981, 1.13), (-0.001667, 3.381, 1.13), (-0.00167, 3.581, 1.13), (-0.001732, 3.781, 1.13), (-0.001613, 3.781, 1.13), (-0.001732, 3.781, 1.13), (-0.001613, 3.781, 1.13), (-0.001665, 3.181, 1.13), (-0.001621, 2.981, 1.13), (-0.001621, 2.981, 1.13), (-0.001725, 2.981, 1.13), (-0.001725, 2.981, 1.13), (0.008191, 2.791, 0.0937), (0.008191, 2.791, 1.095), (0.008191, 2.771, 0.0937), (0.008191, 2.771, 1.095), (-0.01154, 2.791, 0.0937), (-0.01154, 2.791, 1.095), (-0.01154, 2.771, 0.0937), (-0.01154, 2.771, 1.095), (-0.001621, 2.781, 1.13), (-0.001621, 2.781, 1.13), (-0.001725, 2.781, 1.13), (-0.001725, 2.781, 1.13), (0.008367, 5.488, 0.4087), (0.008367, 2.672, 0.4087), (0.008367, 5.488, 0.429), (0.008367, 2.672, 0.429), (0.02809, 5.488, 0.4087), (0.02809, 2.672, 0.4087), (0.02809, 5.488, 0.429), (0.02809, 2.672, 0.429), (0.008367, 5.488, 0.6717), (0.008367, 2.672, 0.6717), (0.008367, 5.488, 0.6919), (0.008367, 2.672, 0.6919), (0.02809, 5.488, 0.6717), (0.02809, 2.672, 0.6717), (0.02809, 5.488, 0.6919), (0.02809, 2.672, 0.6919), (-0.2365, 5.473, 0.1561), (0.2362, 5.473, 0.1561), (-0.2365, 2.66, 0.1561), (0.2362, 2.66, 0.1561), (-0.2365, 2.16, -1.241), (0.3091, 2.16, -1.241), (0.2362, 2.16, -1.241), (0.3091, 2.16, -1.287), (-0.3095, 2.16, -1.241), (-0.3095, 2.16, -1.287), (-0.3365, 2.66, 0.06408), (-0.3365, 2.66, -1.241), (-0.3365, 2.16, -1.241), (0.3362, 2.66, -1.241), (0.3362, 2.16, -1.241), (-0.3095, 2.06, -1.287), (-0.3095, 2.06, -1.241), (0.3091, 2.06, -1.241), (0.3091, 2.06, -1.287), (0.4091, 2.16, -1.241), (0.4091, 2.66, -1.241), (0.4091, 2.66, -1.287), (0.4091, 2.16, -1.287), (0.4091, 2.06, -1.241), (0.4091, 2.06, -1.287), (0.3091, 2.76, -1.241), (0.3091, 2.76, -1.287), (0.4091, 2.76, -1.241), (0.4091, 2.76, -1.287), (-0.4095, 2.66, -1.287), (-0.4095, 2.66, -1.241), (-0.4095, 2.16, -1.287), (-0.4095, 2.16, -1.241), (-0.4095, 2.06, -1.241), (-0.4095, 2.06, -1.287), (-0.3095, 2.76, -1.287), (-0.3095, 2.76, -1.241), (-0.4095, 2.76, -1.287), (-0.4095, 2.76, -1.241), (-0.03897, 2.16, 0.06408), (0.03859, 2.16, 0.06408), (-0.03897, 2.112, 0.06408), (0.03859, 2.112, 0.06408), (-0.03897, 2.16, -1.241), (0.03859, 2.16, -1.241), (-0.03897, 2.112, -1.241), (0.03859, 2.112, -1.241), (-0.03897, 2.112, -1.183), (0.03859, 2.112, -1.183), (-0.03897, 2.16, -1.183), (0.03859, 2.16, -1.183), (0.03859, 2.112, -0.2346), (-0.03897, 2.112, -0.2346), (-0.03897, 2.16, -0.2346), (0.03859, 2.16, -0.2346), (-0.03897, 2.16, 0.1245), (0.03859, 2.16, 0.1245), (-0.03897, 2.112, 0.1245), (0.03859, 2.112, 0.1245), (0.03859, 2.112, -0.1892), (-0.03897, 2.112, -0.1892), (-0.03897, 2.16, -0.1892), (0.03859, 2.16, -0.1892), (0.03859, 0.1116, 0.06408), (-0.03897, 0.1116, 0.06408), (-0.03897, 0.1116, -1.183), (-0.03897, 0.1116, -1.241), (0.03859, 0.1116, -1.241), (-0.03897, 0.01159, 0.06408), (0.03859, 0.01159, 0.06408), (0.03859, 0.01159, -0.1892), (0.03859, 0.01159, -0.2346), (-0.03897, 0.01159, -0.2346), (-0.03897, 0.01159, -0.1892), (-0.03897, 0.01159, -1.241), (-0.03897, 0.01159, -1.183), (0.03859, 0.01159, -1.183), (0.03859, 0.01159, -1.241), (0.03859, 1.112, 0.1245), (-0.03897, 1.112, 0.1245), (0.03859, 1.112, -1.241), (-0.03897, 1.112, -1.241), (-0.03897, 0.6116, 0.1245), (0.03859, 0.6116, 0.1245), (-0.03897, 0.6116, -1.241), (0.03859, 0.6116, -1.241), (0.03859, 1.612, -1.241), (-0.03897, 1.612, -1.241), (-0.03897, 0.1116, 0.1245), (0.03859, 0.1116, 0.1245), (-0.03897, 0.01159, 0.1245), (0.03859, 0.01159, 0.1245), (-0.03897, 1.653, -1.183), (0.03859, 1.653, -1.241), (0.03859, 1.653, -1.183), (-0.03897, 1.653, -1.241), (-0.03897, 1.57, -1.241), (-0.03897, 1.153, -1.241), (-0.03897, 1.153, -1.183), (-0.03897, 1.57, -1.183), (0.03859, 1.153, -1.241), (0.03859, 1.57, -1.241), (0.03859, 1.153, -1.183), (0.03859, 1.57, -1.183), (-0.03897, 0.6533, -1.183), (0.03859, 1.07, -1.241), (-0.03897, 1.07, -1.183), (0.03859, 0.6533, -1.241), (0.03859, 0.6533, -1.183), (0.03859, 1.07, -1.183), (-0.03897, 1.07, -1.241), (-0.03897, 0.6533, -1.241), (-0.03897, 0.5699, -1.241), (-0.03897, 0.5699, -1.183), (0.03859, 0.5699, -1.241), (0.03859, 0.1116, -1.183), (0.03859, 0.5699, -1.183), (-0.03897, 0.5699, -1.133), (0.03859, 1.653, -0.1892), (0.03859, 1.653, -0.2346), (-0.03897, 1.653, -0.2346), (-0.03897, 1.653, -0.1892), (0.03859, 1.57, -0.2346), (0.03859, 1.153, -0.2346), (-0.03897, 1.57, -0.2346), (-0.03897, 1.153, -0.2346), (-0.03897, 1.57, -0.1892), (-0.03897, 1.153, -0.1892), (0.03859, 1.153, -0.1892), (0.03859, 1.57, -0.1892), (0.03859, 1.653, -0.2846), (-0.03897, 1.653, -0.2846), (0.03859, 1.57, -0.2846), (-0.03897, 1.57, -0.2846), (0.03859, 1.07, -0.1892), (0.03859, 1.07, -0.2346), (-0.03897, 1.07, -0.2346), (-0.03897, 1.07, -0.1892), (-0.03897, 0.6533, -0.1892), (-0.03897, 0.6533, -0.2346), (0.03859, 0.6533, -0.2346), (0.03859, 0.6533, -0.1892), (0.03859, 1.153, -0.2846), (-0.03897, 1.153, -0.2846), (0.03859, 1.07, -0.2846), (-0.03897, 1.07, -0.2846), (0.03859, 0.5699, -0.2346), (-0.03897, 0.5699, -0.2346), (-0.03897, 0.5699, -0.1892), (0.03859, 0.1116, -0.2346), (-0.03897, 0.1116, -0.2346), (0.03859, 0.1116, -0.1892), (-0.03897, 0.1116, -0.1892), (0.03859, 0.5699, -0.1892), (0.03859, 0.6533, -0.2846), (-0.03897, 0.6533, -0.2846), (0.03859, 0.5699, -0.2846), (-0.03897, 0.5699, -0.2846), (0.03859, 1.653, -1.133), (-0.03897, 1.653, -1.133), (0.03859, 1.57, -1.133), (-0.03897, 1.57, -1.133), (0.03859, 1.153, -1.133), (-0.03897, 1.153, -1.133), (0.03859, 1.07, -1.133), (-0.03897, 1.07, -1.133), (0.03859, 0.6533, -1.133), (-0.03897, 0.6533, -1.133), (0.03859, 0.5699, -1.133), (0.03859, 2.062, -1.133), (-0.03897, 2.062, -1.133), (0.03859, 0.1624, -0.2846), (-0.03897, 0.1624, -0.2846), (0.03859, 2.062, -0.2846), (-0.03897, 2.062, -0.2846), (0.03859, 2.062, -0.2346), (-0.03897, 2.062, -0.2346), (-0.03897, 0.1623, -1.133), (0.03859, 0.1623, -1.133), (0.03859, 0.1117, -0.9031), (-0.03897, 0.1623, -0.9031), (0.03859, 0.1117, -0.8197), (-0.03897, 0.1117, -0.9031), (-0.03897, 0.1117, -0.8197), (0.03859, 0.1623, -0.9031), (-0.03897, 2.062, -0.9031), (0.03859, 2.062, -0.9031), (-0.03897, 2.062, -0.8197), (0.03859, 2.062, -0.8197), (0.03859, 2.112, -0.9031), (-0.03897, 2.112, -0.9031), (0.03859, 2.112, -0.8197), (-0.03897, 2.112, -0.8197), (-0.03897, 2.062, -0.5527), (0.03859, 2.062, -0.5527), (-0.03897, 2.062, -0.4694), (0.03859, 2.062, -0.4694), (0.03859, 2.112, -0.5527), (-0.03897, 2.112, -0.5527), (0.03859, 2.112, -0.4694), (-0.03897, 2.112, -0.4694), (0.03859, 0.1623, -0.8197), (-0.03897, 0.1623, -0.8197), (0.03859, 0.1117, -0.5373), (-0.03897, 0.1623, -0.5373), (0.03859, 0.1117, -0.454), (-0.03897, 0.1117, -0.5373), (-0.03897, 0.1117, -0.454), (0.03859, 0.1623, -0.5373), (0.03859, 0.1623, -0.454), (-0.03897, 0.1623, -0.454), (0.03859, 1.683, 0.1245), (0.03859, 1.754, 0.1245), (0.03859, 1.897, 0.1245), (0.03859, 1.969, 0.1245), (-0.03897, 1.969, 0.1245), (-0.03897, 1.897, 0.1245), (-0.03897, 1.754, 0.1245), (-0.03897, 1.683, 0.1245), (-0.03897, 1.54, 0.1245), (-0.03897, 1.469, 0.1245), (-0.03897, 1.326, 0.1245), (-0.03897, 1.254, 0.1245), (0.03859, 1.254, 0.1245), (0.03859, 1.326, 0.1245), (0.03859, 1.469, 0.1245), (0.03859, 1.54, 0.1245), (0.03859, 0.683, 0.1245), (0.03859, 0.8259, 0.1245), (0.03859, 0.8973, 0.1245), (0.03859, 1.04, 0.1245), (-0.03897, 1.04, 0.1245), (-0.03897, 0.8973, 0.1245), (-0.03897, 0.8259, 0.1245), (-0.03897, 0.683, 0.1245), (-0.03897, 0.4687, 0.1245), (-0.03897, 0.3973, 0.1245), (-0.03897, 0.2544, 0.1245), (-0.03897, 0.183, 0.1245), (0.03859, 0.183, 0.1245), (0.03859, 0.2544, 0.1245), (0.03859, 0.3973, 0.1245), (0.03859, 0.4687, 0.1245), (0.03859, 1.897, 1.805), (0.03859, 1.969, 1.805), (-0.03897, 1.969, 1.805), (-0.03897, 1.897, 1.805), (0.03859, 1.683, 1.905), (0.03859, 1.754, 1.905), (-0.03897, 1.754, 1.905), (-0.03897, 1.683, 1.905), (-0.03897, 1.54, 2.005), (-0.03897, 1.469, 2.005), (0.03859, 1.469, 2.005), (0.03859, 1.54, 2.005), (-0.03897, 1.326, 2.105), (-0.03897, 1.254, 2.105), (0.03859, 1.254, 2.105), (0.03859, 1.326, 2.105), (0.03859, 1.04, 2.205), (0.03859, 1.112, 2.205), (-0.03897, 1.112, 2.205), (-0.03897, 1.04, 2.205), (0.03859, 0.8259, 2.305), (0.03859, 0.8973, 2.305), (-0.03897, 0.8973, 2.305), (-0.03897, 0.8259, 2.305), (-0.03897, 0.683, 2.405), (-0.03897, 0.6116, 2.405), (0.03859, 0.6116, 2.405), (0.03859, 0.683, 2.405), (-0.03897, 0.4687, 2.505), (-0.03897, 0.3973, 2.505), (0.03859, 0.3973, 2.505), (0.03859, 0.4687, 2.505), (-0.03897, 0.2544, 2.605), (-0.03897, 0.183, 2.605), (0.03859, 0.183, 2.605), (0.03859, 0.2544, 2.605), (-0.03897, 0.1116, 2.705), (0.03859, 0.1116, 2.705), (-0.03897, 0.01159, 2.705), (0.03859, 0.01159, 2.705), (-4.733e-05, 1.933, 1.905), (-4.733e-05, 1.933, 1.905), (-0.000335, 1.933, 1.905), (-0.000335, 1.933, 1.905), (-4.839e-05, 1.719, 2.005), (-4.839e-05, 1.719, 2.005), (-0.0003341, 1.719, 2.005), (-0.0003341, 1.719, 2.005), (-0.0004041, 1.505, 2.105), (-0.0004041, 1.504, 2.105), (2.149e-05, 1.504, 2.105), (2.149e-05, 1.505, 2.105), (-0.001512, 1.291, 2.205), (-0.001512, 1.289, 2.205), (0.001129, 1.289, 2.205), (0.001129, 1.291, 2.205), (-0.000164, 1.076, 2.305), (0.0002353, 0.8612, 2.405), (0.0002353, 0.862, 2.405), (-0.0006184, 0.862, 2.405), (-0.0006184, 0.8612, 2.405), (-0.0001506, 0.6473, 2.505), (-0.0002326, 0.6473, 2.505), (-0.000413, 0.4332, 2.605), (-0.000413, 0.4328, 2.605), (2.965e-05, 0.4328, 2.605), (2.965e-05, 0.4332, 2.605), (-0.000316, 0.2188, 2.705), (-0.000316, 0.2186, 2.705), (-6.745e-05, 0.2186, 2.705), (-6.745e-05, 0.2188, 2.705), (-0.3365, 2.16, 1.631), (0.3362, 2.16, 1.631), (-0.03897, 2.16, 1.631), (-0.03897, 2.112, 1.631), (0.03859, 2.112, 1.631), (0.3362, 2.66, 1.631), (0.03859, 2.16, 1.631), (0.3362, 2.16, 1.571), (0.3362, 2.66, 1.571), (-0.3365, 2.16, 1.571), (0.4362, 2.66, 1.631), (0.4362, 2.16, 1.631), (0.4362, 2.16, 1.571), (0.4362, 2.66, 1.571), (0.3362, 2.06, 1.571), (0.3362, 2.06, 1.631), (-0.3365, 2.06, 1.631), (-0.3365, 2.06, 1.571), (0.4362, 2.06, 1.571), (0.4362, 2.06, 1.631), (-0.4365, 2.16, 1.631), (-0.4365, 2.66, 1.631), (-0.4365, 2.16, 1.571), (-0.4365, 2.66, 1.571), (-0.4365, 2.06, 1.571), (-0.4365, 2.06, 1.631), (0.3362, 2.76, 1.571), (0.3362, 2.76, 1.631), (-0.3365, 2.76, 1.571), (0.4362, 2.76, 1.571), (0.4362, 2.76, 1.631), (-0.4365, 2.76, 1.571), (-0.4365, 2.76, 1.631), (-0.3365, 2.66, 1.571), (-0.3365, 2.66, 1.631), (-0.3365, 2.76, 1.631), (-0.0002228, 0.06163, 2.805), (-0.0001608, 0.06163, 2.805), (-0.0002228, 0.06155, 2.805), (-0.0001608, 0.06155, 2.805), (0.3362, 2.66, 1.731), (0.3362, 2.16, 1.731), (-0.3365, 2.16, 1.731), (-0.3365, 2.66, 1.731), (0.3362, 2.66, 1.781), (0.3362, 2.16, 1.781), (-0.3365, 2.16, 1.781), (-0.3365, 2.66, 1.781), (0.412, 2.717, 1.725), (0.412, 2.104, 1.725), (-0.4124, 2.104, 1.725), (-0.4124, 2.717, 1.725), (0.412, 2.717, 1.786), (0.412, 2.104, 1.786), (-0.4124, 2.104, 1.786), (-0.4124, 2.717, 1.786), (0.3362, 2.66, 1.851), (0.3362, 2.16, 1.851), (-0.3365, 2.16, 1.851), (-0.3365, 2.66, 1.851), (0.3362, 2.66, 1.901), (0.3362, 2.16, 1.901), (-0.3365, 2.16, 1.901), (-0.3365, 2.66, 1.901), (0.3823, 2.695, 1.847), (0.3823, 2.126, 1.847), (-0.3826, 2.126, 1.847), (-0.3826, 2.695, 1.847), (0.3823, 2.695, 1.904), (0.3823, 2.126, 1.904), (-0.3826, 2.126, 1.904), (-0.3826, 2.695, 1.904), (-0.0001293, 2.41, 2.142), (-0.0001293, 2.41, 2.142), (-0.0002527, 2.41, 2.142), (-0.0002527, 2.41, 2.142), (0.131, 2.444, 1.45), (0.131, 2.444, 1.516), (0.131, 2.679, 1.45), (0.131, 2.679, 1.516), (0.3662, 2.444, 1.45), (0.3662, 2.444, 1.516), (0.3662, 2.679, 1.45), (0.3662, 2.679, 1.516), (0.1888, 2.502, 1.351), (0.1888, 2.502, 1.401), (0.1888, 2.678, 1.351), (0.1888, 2.678, 1.401), (0.3645, 2.502, 1.351), (0.3645, 2.502, 1.401), (0.3645, 2.678, 1.351), (0.3645, 2.678, 1.401), (0.131, 2.444, 1.236), (0.131, 2.444, 1.302), (0.131, 2.679, 1.236), (0.131, 2.679, 1.302), (0.3662, 2.444, 1.236), (0.3662, 2.444, 1.302), (0.3662, 2.679, 1.236), (0.3662, 2.679, 1.302), (0.1888, 2.502, 1.137), (0.1888, 2.502, 1.187), (0.1888, 2.678, 1.137), (0.1888, 2.678, 1.187), (0.3645, 2.502, 1.137), (0.3645, 2.502, 1.187), (0.3645, 2.678, 1.137), (0.3645, 2.678, 1.187), (0.131, 2.444, 1.022), (0.131, 2.444, 1.089), (0.131, 2.679, 1.022), (0.131, 2.679, 1.089), (0.3662, 2.444, 1.022), (0.3662, 2.444, 1.089), (0.3662, 2.679, 1.022), (0.3662, 2.679, 1.089), (0.1888, 2.502, 0.9235), (0.1888, 2.502, 0.9732), (0.1888, 2.678, 0.9235), (0.1888, 2.678, 0.9732), (0.3645, 2.502, 0.9235), (0.3645, 2.502, 0.9732), (0.3645, 2.678, 0.9235), (0.3645, 2.678, 0.9732), (0.131, 2.444, 0.8078), (0.131, 2.444, 0.8744), (0.131, 2.679, 0.8078), (0.131, 2.679, 0.8744), (0.3662, 2.444, 0.8078), (0.3662, 2.444, 0.8744), (0.3662, 2.679, 0.8078), (0.3662, 2.679, 0.8744), (0.1888, 2.502, 0.7094), (0.1888, 2.502, 0.7591), (0.1888, 2.678, 0.7094), (0.1888, 2.678, 0.7591), (0.3645, 2.502, 0.7094), (0.3645, 2.502, 0.7591), (0.3645, 2.678, 0.7094), (0.3645, 2.678, 0.7591), (0.131, 2.444, 0.6132), (0.131, 2.444, 0.6797), (0.131, 2.679, 0.6132), (0.131, 2.679, 0.6797), (0.3662, 2.444, 0.6132), (0.3662, 2.444, 0.6797), (0.3662, 2.679, 0.6132), (0.3662, 2.679, 0.6797), (0.1888, 2.502, 0.5147), (0.1888, 2.502, 0.5644), (0.1888, 2.678, 0.5147), (0.1888, 2.678, 0.5644), (0.3645, 2.502, 0.5147), (0.3645, 2.502, 0.5644), (0.3645, 2.678, 0.5147), (0.3645, 2.678, 0.5644), (0.131, 2.444, 0.399), (0.131, 2.444, 0.4656), (0.131, 2.679, 0.399), (0.131, 2.679, 0.4656), (0.3662, 2.444, 0.399), (0.3662, 2.444, 0.4656), (0.3662, 2.679, 0.399), (0.3662, 2.679, 0.4656), (0.1888, 2.502, 0.3006), (0.1888, 2.502, 0.3503), (0.1888, 2.678, 0.3006), (0.1888, 2.678, 0.3503), (0.3645, 2.502, 0.3006), (0.3645, 2.502, 0.3503), (0.3645, 2.678, 0.3006), (0.3645, 2.678, 0.3503), (0.131, 2.444, 0.1854), (0.131, 2.444, 0.252), (0.131, 2.679, 0.1854), (0.131, 2.679, 0.252), (0.3662, 2.444, 0.1854), (0.3662, 2.444, 0.252), (0.3662, 2.679, 0.1854), (0.3662, 2.679, 0.252), (0.131, 2.444, -0.03718), (0.131, 2.444, 0.02938), (0.131, 2.679, -0.03718), (0.131, 2.679, 0.02938), (0.3662, 2.444, -0.03718), (0.3662, 2.444, 0.02938), (0.3662, 2.679, -0.03718), (0.3662, 2.679, 0.02938), (0.1888, 2.502, -0.1344), (0.1888, 2.502, -0.08469), (0.1888, 2.678, -0.1344), (0.1888, 2.678, -0.08469), (0.3645, 2.502, -0.1344), (0.3645, 2.502, -0.08469), (0.3645, 2.678, -0.1344), (0.3645, 2.678, -0.08469), (0.131, 2.444, -0.9873), (0.131, 2.444, -0.9207), (0.131, 2.679, -0.9873), (0.131, 2.679, -0.9207), (0.3662, 2.444, -0.9873), (0.3662, 2.444, -0.9207), (0.3662, 2.679, -0.9873), (0.3662, 2.679, -0.9207), (0.1888, 2.502, -1.086), (0.1888, 2.502, -1.036), (0.1888, 2.678, -1.086), (0.1888, 2.678, -1.036), (0.3645, 2.502, -1.086), (0.3645, 2.502, -1.036), (0.3645, 2.678, -1.086), (0.3645, 2.678, -1.036), (0.131, 2.444, -1.201), (0.131, 2.444, -1.135), (0.131, 2.679, -1.201), (0.131, 2.679, -1.135), (0.3662, 2.444, -1.201), (0.3662, 2.444, -1.135), (0.3662, 2.679, -1.201), (0.3662, 2.679, -1.135), (0.3662, 2.679, -0.8094), (0.3662, 2.679, -0.876), (0.3662, 2.444, -0.8094), (0.3662, 2.444, -0.876), (0.131, 2.679, -0.8094), (0.131, 2.679, -0.876), (0.131, 2.444, -0.8094), (0.131, 2.444, -0.876), (0.3645, 2.678, -0.7106), (0.3645, 2.678, -0.7603), (0.3645, 2.502, -0.7106), (0.3645, 2.502, -0.7603), (0.1888, 2.678, -0.7106), (0.1888, 2.678, -0.7603), (0.1888, 2.502, -0.7106), (0.1888, 2.502, -0.7603), (0.3662, 2.679, -0.5953), (0.3662, 2.679, -0.6618), (0.3662, 2.444, -0.5953), (0.3662, 2.444, -0.6618), (0.131, 2.679, -0.5953), (0.131, 2.679, -0.6618), (0.131, 2.444, -0.5953), (0.131, 2.444, -0.6618), (0.3645, 2.678, -0.497), (0.3645, 2.678, -0.5467), (0.3645, 2.502, -0.497), (0.3645, 2.502, -0.5467), (0.1888, 2.678, -0.497), (0.1888, 2.678, -0.5467), (0.1888, 2.502, -0.497), (0.1888, 2.502, -0.5467), (0.3662, 2.679, -0.3817), (0.3662, 2.679, -0.4483), (0.3662, 2.444, -0.3817), (0.3662, 2.444, -0.4483), (0.131, 2.679, -0.3817), (0.131, 2.679, -0.4483), (0.131, 2.444, -0.3817), (0.131, 2.444, -0.4483), (0.3645, 2.678, -0.2829), (0.3645, 2.678, -0.3326), (0.3645, 2.502, -0.2829), (0.3645, 2.502, -0.3326), (0.1888, 2.678, -0.2829), (0.1888, 2.678, -0.3326), (0.1888, 2.502, -0.2829), (0.1888, 2.502, -0.3326), (0.3662, 2.679, -0.1676), (0.3662, 2.679, -0.2341), (0.3662, 2.444, -0.1676), (0.3662, 2.444, -0.2341), (0.131, 2.679, -0.1676), (0.131, 2.679, -0.2341), (0.131, 2.444, -0.1676), (0.131, 2.444, -0.2341), (-0.1189, 2.444, 1.45), (-0.1189, 2.444, 1.516), (-0.3542, 2.444, 1.45), (-0.3542, 2.444, 1.516), (-0.1189, 2.679, 1.45), (-0.1189, 2.679, 1.516), (-0.3542, 2.679, 1.45), (-0.3542, 2.679, 1.516), (-0.1771, 2.502, 1.351), (-0.1771, 2.502, 1.401), (-0.3527, 2.502, 1.351), (-0.3527, 2.502, 1.401), (-0.1771, 2.677, 1.351), (-0.1771, 2.677, 1.401), (-0.3527, 2.677, 1.351), (-0.3527, 2.677, 1.401), (-0.1189, 2.444, 1.236), (-0.1189, 2.444, 1.302), (-0.3542, 2.444, 1.236), (-0.3542, 2.444, 1.302), (-0.1189, 2.679, 1.236), (-0.1189, 2.679, 1.302), (-0.3542, 2.679, 1.236), (-0.3542, 2.679, 1.302), (-0.1771, 2.502, 1.137), (-0.1771, 2.502, 1.187), (-0.3527, 2.502, 1.137), (-0.3527, 2.502, 1.187), (-0.1771, 2.677, 1.137), (-0.1771, 2.677, 1.187), (-0.3527, 2.677, 1.137), (-0.3527, 2.677, 1.187), (-0.1189, 2.444, 1.022), (-0.1189, 2.444, 1.089), (-0.3542, 2.444, 1.022), (-0.3542, 2.444, 1.089), (-0.1189, 2.679, 1.022), (-0.1189, 2.679, 1.089), (-0.3542, 2.679, 1.022), (-0.3542, 2.679, 1.089), (-0.1771, 2.502, 0.9235), (-0.1771, 2.502, 0.9732), (-0.3527, 2.502, 0.9235), (-0.3527, 2.502, 0.9732), (-0.1771, 2.677, 0.9235), (-0.1771, 2.677, 0.9732), (-0.3527, 2.677, 0.9235), (-0.3527, 2.677, 0.9732), (-0.1189, 2.444, 0.8078), (-0.1189, 2.444, 0.8744), (-0.3542, 2.444, 0.8078), (-0.3542, 2.444, 0.8744), (-0.1189, 2.679, 0.8078), (-0.1189, 2.679, 0.8744), (-0.3542, 2.679, 0.8078), (-0.3542, 2.679, 0.8744), (-0.1771, 2.502, 0.7094), (-0.1771, 2.502, 0.7591), (-0.3527, 2.502, 0.7094), (-0.3527, 2.502, 0.7591), (-0.1771, 2.677, 0.7094), (-0.1771, 2.677, 0.7591), (-0.3527, 2.677, 0.7094), (-0.3527, 2.677, 0.7591), (-0.1189, 2.444, 0.6132), (-0.1189, 2.444, 0.6797), (-0.3542, 2.444, 0.6132), (-0.3542, 2.444, 0.6797), (-0.1189, 2.679, 0.6132), (-0.1189, 2.679, 0.6797), (-0.3542, 2.679, 0.6132), (-0.3542, 2.679, 0.6797), (-0.1771, 2.502, 0.5147), (-0.1771, 2.502, 0.5644), (-0.3527, 2.502, 0.5147), (-0.3527, 2.502, 0.5644), (-0.1771, 2.677, 0.5147), (-0.1771, 2.677, 0.5644), (-0.3527, 2.677, 0.5147), (-0.3527, 2.677, 0.5644), (-0.1189, 2.444, 0.399), (-0.1189, 2.444, 0.4656), (-0.3542, 2.444, 0.399), (-0.3542, 2.444, 0.4656), (-0.1189, 2.679, 0.399), (-0.1189, 2.679, 0.4656), (-0.3542, 2.679, 0.399), (-0.3542, 2.679, 0.4656), (-0.1771, 2.502, 0.3006), (-0.1771, 2.502, 0.3503), (-0.3527, 2.502, 0.3006), (-0.3527, 2.502, 0.3503), (-0.1771, 2.677, 0.3006), (-0.1771, 2.677, 0.3503), (-0.3527, 2.677, 0.3006), (-0.3527, 2.677, 0.3503), (-0.1189, 2.444, 0.1854), (-0.1189, 2.444, 0.252), (-0.3542, 2.444, 0.1854), (-0.3542, 2.444, 0.252), (-0.1189, 2.679, 0.1854), (-0.1189, 2.679, 0.252), (-0.3542, 2.679, 0.1854), (-0.3542, 2.679, 0.252), (-0.1189, 2.444, -0.03718), (-0.1189, 2.444, 0.02938), (-0.3542, 2.444, -0.03718), (-0.3542, 2.444, 0.02938), (-0.1189, 2.679, -0.03718), (-0.1189, 2.679, 0.02938), (-0.3542, 2.679, -0.03718), (-0.3542, 2.679, 0.02938), (-0.1771, 2.502, -0.1344), (-0.1771, 2.502, -0.08469), (-0.3527, 2.502, -0.1344), (-0.3527, 2.502, -0.08469), (-0.1771, 2.677, -0.1344), (-0.1771, 2.677, -0.08469), (-0.3527, 2.677, -0.1344), (-0.3527, 2.677, -0.08469), (-0.1189, 2.444, -0.9873), (-0.1189, 2.444, -0.9207), (-0.3542, 2.444, -0.9873), (-0.3542, 2.444, -0.9207), (-0.1189, 2.679, -0.9873), (-0.1189, 2.679, -0.9207), (-0.3542, 2.679, -0.9873), (-0.3542, 2.679, -0.9207), (-0.1771, 2.502, -1.086), (-0.1771, 2.502, -1.036), (-0.3527, 2.502, -1.086), (-0.3527, 2.502, -1.036), (-0.1771, 2.677, -1.086), (-0.1771, 2.677, -1.036), (-0.3527, 2.677, -1.086), (-0.3527, 2.677, -1.036), (-0.1189, 2.444, -1.201), (-0.1189, 2.444, -1.135), (-0.3542, 2.444, -1.201), (-0.3542, 2.444, -1.135), (-0.1189, 2.679, -1.201), (-0.1189, 2.679, -1.135), (-0.3542, 2.679, -1.201), (-0.3542, 2.679, -1.135), (-0.3542, 2.679, -0.8094), (-0.3542, 2.679, -0.876), (-0.1189, 2.679, -0.8094), (-0.1189, 2.679, -0.876), (-0.3542, 2.444, -0.8094), (-0.3542, 2.444, -0.876), (-0.1189, 2.444, -0.8094), (-0.1189, 2.444, -0.876), (-0.3527, 2.677, -0.7106), (-0.3527, 2.677, -0.7603), (-0.1771, 2.677, -0.7106), (-0.1771, 2.677, -0.7603), (-0.3527, 2.502, -0.7106), (-0.3527, 2.502, -0.7603), (-0.1771, 2.502, -0.7106), (-0.1771, 2.502, -0.7603), (-0.3542, 2.679, -0.5953), (-0.3542, 2.679, -0.6618), (-0.1189, 2.679, -0.5953), (-0.1189, 2.679, -0.6618), (-0.3542, 2.444, -0.5953), (-0.3542, 2.444, -0.6618), (-0.1189, 2.444, -0.5953), (-0.1189, 2.444, -0.6618), (-0.3527, 2.677, -0.497), (-0.3527, 2.677, -0.5467), (-0.1771, 2.677, -0.497), (-0.1771, 2.677, -0.5467), (-0.3527, 2.502, -0.497), (-0.3527, 2.502, -0.5467), (-0.1771, 2.502, -0.497), (-0.1771, 2.502, -0.5467), (-0.3542, 2.679, -0.3817), (-0.3542, 2.679, -0.4483), (-0.1189, 2.679, -0.3817), (-0.1189, 2.679, -0.4483), (-0.3542, 2.444, -0.3817), (-0.3542, 2.444, -0.4483), (-0.1189, 2.444, -0.3817), (-0.1189, 2.444, -0.4483), (-0.3527, 2.677, -0.2829), (-0.3527, 2.677, -0.3326), (-0.1771, 2.677, -0.2829), (-0.1771, 2.677, -0.3326), (-0.3527, 2.502, -0.2829), (-0.3527, 2.502, -0.3326), (-0.1771, 2.502, -0.2829), (-0.1771, 2.502, -0.3326), (-0.3542, 2.679, -0.1676), (-0.3542, 2.679, -0.2341), (-0.1189, 2.679, -0.1676), (-0.1189, 2.679, -0.2341), (-0.3542, 2.444, -0.1676), (-0.3542, 2.444, -0.2341), (-0.1189, 2.444, -0.1676), (-0.1189, 2.444, -0.2341)], [], [(467, 468, 539, 538), (0, 3, 12, 15), (8, 10, 24, 25), (2, 1, 16, 19), (5, 4, 6, 7), (11, 10, 8, 9), (13, 14, 15, 12), (11, 9, 14, 13), (17, 18, 19, 16), (5, 7, 18, 17), (12, 3, 11, 13), (7, 11, 3, 2), (25, 24, 26, 27), (21, 23, 27, 26), (28, 196, 29, 30), (6, 4, 196, 28), (22, 20, 30, 29), (26, 24, 10, 21), (30, 20, 6, 28), (23, 21, 187, 189), (31, 32, 34, 33), (33, 34, 38, 37), (37, 38, 36, 35), (35, 36, 32, 31), (33, 37, 35, 31), (130, 128, 154, 155), (41, 39, 136), (44, 40, 42, 46), (42, 41, 45, 46), (40, 39, 41, 42), (44, 43, 39, 40), (46, 45, 43, 44), (92, 94, 145, 146), (52, 48, 50, 54), (50, 49, 53, 54), (48, 47, 49, 50), (52, 51, 47, 48), (54, 53, 51, 52), (57, 55, 139), (60, 56, 58, 62), (58, 57, 61, 62), (56, 55, 57, 58), (60, 59, 55, 56), (62, 61, 59, 60), (63, 64, 66, 65), (65, 66, 70, 69), (69, 70, 68, 67), (67, 68, 64, 63), (65, 69, 67, 63), (78, 74, 141), (71, 72, 74, 73), (73, 74, 78, 77), (77, 78, 76, 75), (75, 76, 72, 71), (73, 77, 75, 71), (107, 109, 148), (79, 80, 82, 81), (81, 82, 86, 85), (85, 86, 84, 83), (83, 84, 80, 79), (81, 85, 83, 79), (120, 124, 153), (87, 88, 90, 89), (89, 90, 94, 93), (93, 94, 92, 91), (91, 92, 88, 87), (89, 93, 91, 87), (45, 41, 136), (32, 36, 135), (100, 96, 98, 102), (98, 97, 101, 102), (96, 95, 97, 98), (100, 99, 95, 96), (102, 101, 99, 100), (94, 90, 144, 145), (108, 104, 106, 110), (106, 105, 109, 110), (104, 103, 105, 106), (108, 107, 103, 104), (110, 109, 107, 108), (61, 57, 139), (116, 112, 114, 118), (114, 113, 117, 118), (112, 111, 113, 114), (116, 115, 111, 112), (118, 117, 115, 116), (119, 120, 122, 121), (121, 122, 126, 125), (125, 126, 124, 123), (123, 124, 120, 119), (121, 125, 123, 119), (74, 72, 141), (127, 128, 130, 129), (129, 130, 134, 133), (133, 134, 132, 131), (131, 132, 128, 127), (129, 133, 131, 127), (103, 107, 148), (145, 144, 143, 146), (151, 152, 150, 149), (156, 155, 154, 157), (117, 113, 149, 150), (76, 78, 141), (55, 59, 139), (88, 92, 146, 143), (101, 97, 147), (134, 130, 155, 156), (39, 43, 136), (113, 111, 151, 149), (72, 76, 141), (59, 61, 139), (97, 95, 147), (43, 45, 136), (132, 134, 156, 157), (111, 115, 152, 151), (82, 80, 142), (95, 99, 147), (66, 64, 140), (128, 132, 157, 154), (53, 49, 137), (115, 117, 150, 152), (86, 82, 142), (99, 101, 147), (70, 66, 140), (49, 47, 138, 137), (84, 86, 142), (34, 32, 135), (122, 120, 153), (109, 105, 148), (68, 70, 140), (47, 51, 138), (80, 84, 142), (38, 34, 135), (126, 122, 153), (105, 103, 148), (64, 68, 140), (51, 53, 137, 138), (90, 88, 143, 144), (36, 38, 135), (124, 126, 153), (161, 159, 166, 167), (158, 159, 161, 160), (160, 161, 165, 164), (164, 165, 163, 162), (162, 163, 159, 158), (160, 164, 162, 158), (168, 167, 166, 169), (165, 161, 167, 168), (163, 165, 168, 169), (159, 163, 169, 166), (170, 171, 173, 172), (172, 173, 177, 176), (176, 177, 175, 174), (174, 175, 171, 170), (172, 176, 174, 170), (171, 175, 177, 173), (178, 179, 181, 180), (180, 181, 185, 184), (184, 185, 183, 182), (182, 183, 179, 178), (180, 184, 182, 178), (179, 183, 185, 181), (20, 22, 188, 186), (9, 8, 25, 199), (5, 9, 192, 190), (216, 17, 222, 224), (15, 14, 211, 212), (14, 9, 192, 191), (191, 203, 209, 205), (4, 5, 197, 196), (5, 190, 198, 197), (500, 534, 521, 520), (201, 202, 219, 220), (207, 206, 205, 208), (208, 205, 209, 210), (193, 15, 207, 208), (203, 204, 210, 209), (204, 193, 208, 210), (14, 191, 205, 206), (212, 211, 213, 214), (206, 207, 214, 213), (14, 206, 213, 211), (207, 15, 212, 214), (216, 215, 217, 218), (218, 217, 220, 219), (202, 194, 218, 219), (195, 201, 220, 217), (194, 17, 216, 218), (16, 195, 217, 215), (222, 221, 223, 224), (17, 16, 221, 222), (16, 215, 223, 221), (215, 216, 224, 223), (193, 204, 201, 195), (201, 204, 203, 202), (195, 16, 15, 193), (21, 20, 186, 187), (188, 189, 187, 186), (21, 11, 7, 20), (18, 7, 2, 19), (0, 1, 2, 3), (229, 230, 232, 231), (233, 235, 229, 231), (236, 234, 232, 230), (240, 237, 234, 236), (238, 239, 235, 233), (237, 238, 233, 234), (246, 247, 239, 238), (248, 245, 237, 240), (503, 502, 241, 243), (226, 242, 244, 228), (243, 244, 504, 503), (226, 228, 245, 248), (227, 225, 247, 246), (228, 227, 246, 245), (227, 250, 274, 243), (425, 424, 274, 275), (275, 274, 276, 277), (251, 252, 260, 261), (250, 249, 255, 254), (337, 338, 259, 256), (252, 253, 263, 260), (336, 335, 257, 258), (253, 301, 262, 263), (260, 263, 262, 261), (283, 286, 266, 267), (332, 333, 343, 342), (413, 420, 453, 456), (297, 293, 271, 270), (299, 302, 354, 303), (281, 279, 272, 273), (277, 275, 466, 468), (251, 261, 276, 274), (261, 262, 277, 276), (262, 301, 275, 277), (301, 251, 274, 275), (279, 281, 231, 232), (232, 234, 233, 231), (281, 278, 233, 231), (280, 279, 232, 234), (278, 280, 234, 233), (285, 289, 346, 347), (273, 272, 287, 282), (280, 278, 345, 344), (283, 296, 292, 284), (290, 294, 295, 292), (293, 297, 296, 291), (267, 266, 291, 296), (294, 293, 291, 295), (297, 290, 292, 296), (296, 292, 295, 291), (292, 295, 350, 351), (284, 292, 351, 349), (288, 284, 349, 348), (300, 302, 301, 253), (270, 271, 300, 298), (298, 300, 253, 252), (302, 299, 251, 301), (299, 298, 252, 251), (294, 290, 353, 352), (297, 298, 303, 353), (352, 354, 300, 293), (288, 286, 287, 289), (282, 287, 289, 285), (286, 283, 282, 287), (284, 288, 289, 285), (283, 284, 285, 282), (304, 305, 237, 245), (305, 306, 238, 237), (306, 307, 246, 238), (307, 304, 245, 246), (246, 238, 237, 245), (306, 305, 316, 317), (319, 312, 307, 317), (315, 312, 313, 314), (312, 310, 311, 313), (310, 308, 309, 311), (308, 315, 314, 309), (314, 309, 311, 313), (308, 310, 319, 318), (316, 304, 315, 318), (321, 322, 331, 330), (320, 323, 324, 327), (323, 322, 325, 324), (322, 321, 326, 325), (327, 324, 325, 326), (321, 320, 327, 326), (311, 309, 328, 329), (328, 314, 320, 330), (331, 323, 313, 329), (334, 339, 327, 324), (332, 339, 337, 335), (333, 332, 335, 336), (334, 333, 336, 338), (338, 336, 335, 337), (339, 334, 338, 337), (324, 341, 343, 334), (325, 326, 340, 341), (342, 340, 327, 339), (352, 353, 356, 355), (363, 358, 360, 356), (357, 358, 363, 364), (357, 364, 355, 359), (303, 354, 364, 363), (342, 343, 358, 357), (360, 359, 355, 356), (341, 340, 359, 360), (237, 238, 362, 361), (365, 368, 366, 370), (368, 369, 388, 366), (369, 367, 387, 388), (373, 374, 377, 378), (377, 374, 372, 375), (373, 378, 376, 371), (372, 371, 376, 375), (372, 374, 373, 371), (381, 382, 385, 386), (383, 385, 382, 380), (379, 381, 386, 384), (380, 379, 384, 383), (389, 392, 390, 394), (392, 393, 396, 390), (393, 391, 395, 396), (395, 391, 389, 394), (387, 367, 365, 370), (399, 400, 430, 429), (403, 404, 436, 435), (411, 412, 440, 439), (269, 268, 421, 428), (407, 408, 442, 441), (413, 414, 419, 420), (264, 265, 447, 446), (415, 416, 417, 418), (264, 409, 408, 265), (419, 414, 449, 452), (411, 406, 407, 410), (397, 404, 405, 412), (227, 228, 249, 250), (399, 402, 403, 398), (244, 243, 401, 400), (422, 427, 459, 458), (426, 427, 422, 423), (424, 425, 463, 462), (228, 244, 275, 249), (227, 243, 241, 225), (432, 429, 469, 472), (402, 399, 429, 432), (401, 402, 432, 431), (400, 401, 431, 430), (457, 458, 493, 492), (398, 403, 435, 434), (404, 397, 433, 436), (397, 398, 434, 433), (450, 451, 488, 487), (406, 411, 439, 438), (405, 406, 438, 437), (412, 405, 437, 440), (451, 452, 489, 488), (410, 407, 441, 444), (409, 410, 444, 443), (408, 409, 443, 442), (442, 443, 483, 482), (416, 264, 446, 445), (265, 417, 448, 447), (417, 416, 445, 448), (462, 463, 498, 497), (414, 415, 450, 449), (415, 418, 451, 450), (418, 419, 452, 451), (449, 450, 487, 486), (269, 413, 456, 455), (268, 269, 455, 454), (420, 268, 454, 453), (444, 441, 481, 484), (421, 422, 458, 457), (427, 428, 460, 459), (428, 421, 457, 460), (464, 461, 496, 499), (423, 424, 462, 461), (426, 423, 461, 464), (425, 426, 464, 463), (468, 466, 537, 539), (276, 277, 468, 467), (274, 276, 467, 465), (275, 274, 465, 466), (470, 471, 472, 469), (431, 432, 472, 471), (430, 431, 471, 470), (429, 430, 470, 469), (474, 475, 476, 473), (480, 477, 478, 479), (484, 481, 482, 483), (487, 488, 489, 486), (495, 492, 493, 494), (499, 496, 497, 498), (437, 438, 478, 477), (452, 449, 486, 489), (459, 460, 495, 494), (439, 440, 480, 479), (460, 457, 492, 495), (440, 437, 477, 480), (445, 446, 485), (458, 459, 494, 493), (438, 439, 479, 478), (446, 447, 485), (447, 448, 485), (453, 454, 490), (433, 434, 474, 473), (448, 445, 485), (454, 455, 490), (435, 436, 476, 475), (455, 456, 491, 490), (434, 435, 475, 474), (461, 462, 497, 496), (441, 442, 482, 481), (456, 453, 490, 491), (436, 433, 473, 476), (463, 464, 499, 498), (443, 444, 484, 483), (504, 244, 242, 506), (507, 509, 198, 200), (196, 534, 505, 25), (507, 200, 199, 508), (202, 203, 191, 194), (281, 282, 285, 278), (285, 347, 345, 278), (500, 501, 541, 542), (516, 500, 520, 525), (509, 507, 514, 517), (197, 198, 509, 533), (511, 512, 513, 510), (505, 527, 535, 534), (505, 501, 511, 510), (507, 508, 513, 512), (515, 514, 518, 519), (515, 516, 517, 514), (511, 501, 515, 519), (512, 511, 519, 518), (507, 512, 518, 514), (501, 500, 516, 515), (523, 522, 520, 521), (520, 522, 524, 525), (533, 509, 522, 523), (517, 516, 525, 524), (513, 508, 526, 529), (509, 517, 524, 522), (526, 527, 530, 529), (535, 528, 531, 532), (533, 523, 531, 528), (534, 533, 528, 535), (521, 534, 535, 532), (505, 510, 530, 527), (510, 513, 529, 530), (523, 521, 532, 531), (526, 508, 533, 528), (508, 505, 534, 533), (527, 526, 528, 535), (391, 393, 392, 389), (367, 369, 368, 365), (304, 307, 312, 315), (323, 320, 314, 313), (287, 279, 280, 289), (346, 289, 280, 344), (295, 291, 286, 288), (350, 295, 288, 348), (537, 536, 538, 539), (465, 467, 538, 536), (466, 465, 536, 537), (547, 544, 552, 555), (501, 505, 540, 541), (534, 500, 542, 543), (505, 534, 543, 540), (546, 545, 557, 558), (542, 541, 549, 550), (543, 542, 550, 551), (545, 546, 554, 553), (551, 550, 554, 555), (550, 549, 553, 554), (548, 551, 555, 552), (549, 548, 552, 553), (544, 545, 553, 552), (540, 543, 551, 548), (546, 547, 555, 554), (541, 540, 548, 549), (562, 563, 571, 570), (544, 547, 559, 556), (545, 544, 556, 557), (547, 546, 558, 559), (560, 563, 575, 572), (556, 559, 567, 564), (560, 561, 569, 568), (563, 560, 568, 571), (564, 567, 571, 568), (565, 564, 568, 569), (567, 566, 570, 571), (566, 565, 569, 570), (557, 556, 564, 565), (561, 562, 570, 569), (559, 558, 566, 567), (558, 557, 565, 566), (572, 575, 574, 573), (561, 560, 572, 573), (563, 562, 574, 575), (562, 561, 573, 574), (576, 577, 579, 578), (578, 579, 583, 582), (582, 583, 581, 580), (580, 581, 577, 576), (578, 582, 580, 576), (583, 579, 577, 581), (584, 585, 587, 586), (586, 587, 591, 590), (590, 591, 589, 588), (588, 589, 585, 584), (586, 590, 588, 584), (591, 587, 585, 589), (592, 593, 595, 594), (594, 595, 599, 598), (598, 599, 597, 596), (596, 597, 593, 592), (594, 598, 596, 592), (599, 595, 593, 597), (600, 601, 603, 602), (602, 603, 607, 606), (606, 607, 605, 604), (604, 605, 601, 600), (602, 606, 604, 600), (607, 603, 601, 605), (608, 609, 611, 610), (610, 611, 615, 614), (614, 615, 613, 612), (612, 613, 609, 608), (610, 614, 612, 608), (615, 611, 609, 613), (616, 617, 619, 618), (618, 619, 623, 622), (622, 623, 621, 620), (620, 621, 617, 616), (618, 622, 620, 616), (623, 619, 617, 621), (624, 625, 627, 626), (626, 627, 631, 630), (630, 631, 629, 628), (628, 629, 625, 624), (626, 630, 628, 624), (631, 627, 625, 629), (632, 633, 635, 634), (634, 635, 639, 638), (638, 639, 637, 636), (636, 637, 633, 632), (634, 638, 636, 632), (639, 635, 633, 637), (640, 641, 643, 642), (642, 643, 647, 646), (646, 647, 645, 644), (644, 645, 641, 640), (642, 646, 644, 640), (647, 643, 641, 645), (648, 649, 651, 650), (650, 651, 655, 654), (654, 655, 653, 652), (652, 653, 649, 648), (650, 654, 652, 648), (655, 651, 649, 653), (656, 657, 659, 658), (658, 659, 663, 662), (662, 663, 661, 660), (660, 661, 657, 656), (658, 662, 660, 656), (663, 659, 657, 661), (664, 665, 667, 666), (666, 667, 671, 670), (670, 671, 669, 668), (668, 669, 665, 664), (666, 670, 668, 664), (671, 667, 665, 669), (672, 673, 675, 674), (674, 675, 679, 678), (678, 679, 677, 676), (676, 677, 673, 672), (674, 678, 676, 672), (679, 675, 673, 677), (680, 681, 683, 682), (682, 683, 687, 686), (686, 687, 685, 684), (684, 685, 681, 680), (682, 686, 684, 680), (687, 683, 681, 685), (688, 689, 691, 690), (690, 691, 695, 694), (694, 695, 693, 692), (692, 693, 689, 688), (690, 694, 692, 688), (695, 691, 689, 693), (696, 697, 699, 698), (698, 699, 703, 702), (702, 703, 701, 700), (700, 701, 697, 696), (698, 702, 700, 696), (703, 699, 697, 701), (704, 705, 707, 706), (706, 707, 711, 710), (710, 711, 709, 708), (708, 709, 705, 704), (706, 710, 708, 704), (711, 707, 705, 709), (712, 713, 715, 714), (714, 715, 719, 718), (718, 719, 717, 716), (716, 717, 713, 712), (714, 718, 716, 712), (719, 715, 713, 717), (720, 724, 726, 722), (725, 721, 723, 727), (723, 722, 726, 727), (721, 720, 722, 723), (725, 724, 720, 721), (727, 726, 724, 725), (728, 732, 734, 730), (733, 729, 731, 735), (731, 730, 734, 735), (729, 728, 730, 731), (733, 732, 728, 729), (735, 734, 732, 733), (736, 740, 742, 738), (741, 737, 739, 743), (739, 738, 742, 743), (737, 736, 738, 739), (741, 740, 736, 737), (743, 742, 740, 741), (744, 748, 750, 746), (749, 745, 747, 751), (747, 746, 750, 751), (745, 744, 746, 747), (749, 748, 744, 745), (751, 750, 748, 749), (752, 756, 758, 754), (757, 753, 755, 759), (755, 754, 758, 759), (753, 752, 754, 755), (757, 756, 752, 753), (759, 758, 756, 757), (760, 764, 766, 762), (765, 761, 763, 767), (763, 762, 766, 767), (761, 760, 762, 763), (765, 764, 760, 761), (767, 766, 764, 765), (768, 772, 774, 770), (773, 769, 771, 775), (771, 770, 774, 775), (769, 768, 770, 771), (773, 772, 768, 769), (775, 774, 772, 773), (776, 777, 779, 778), (778, 779, 783, 782), (782, 783, 781, 780), (780, 781, 777, 776), (778, 782, 780, 776), (783, 779, 777, 781), (784, 785, 787, 786), (786, 787, 791, 790), (790, 791, 789, 788), (788, 789, 785, 784), (786, 790, 788, 784), (791, 787, 785, 789), (792, 793, 795, 794), (794, 795, 799, 798), (798, 799, 797, 796), (796, 797, 793, 792), (794, 798, 796, 792), (799, 795, 793, 797), (800, 801, 803, 802), (802, 803, 807, 806), (806, 807, 805, 804), (804, 805, 801, 800), (802, 806, 804, 800), (807, 803, 801, 805), (808, 809, 811, 810), (810, 811, 815, 814), (814, 815, 813, 812), (812, 813, 809, 808), (810, 814, 812, 808), (815, 811, 809, 813), (816, 817, 819, 818), (818, 819, 823, 822), (822, 823, 821, 820), (820, 821, 817, 816), (818, 822, 820, 816), (823, 819, 817, 821), (824, 825, 827, 826), (826, 827, 831, 830), (830, 831, 829, 828), (828, 829, 825, 824), (826, 830, 828, 824), (831, 827, 825, 829), (832, 833, 835, 834), (834, 835, 839, 838), (838, 839, 837, 836), (836, 837, 833, 832), (834, 838, 836, 832), (839, 835, 833, 837), (840, 841, 843, 842), (842, 843, 847, 846), (846, 847, 845, 844), (844, 845, 841, 840), (842, 846, 844, 840), (847, 843, 841, 845), (848, 849, 851, 850), (850, 851, 855, 854), (854, 855, 853, 852), (852, 853, 849, 848), (850, 854, 852, 848), (855, 851, 849, 853), (856, 857, 859, 858), (858, 859, 863, 862), (862, 863, 861, 860), (860, 861, 857, 856), (858, 862, 860, 856), (863, 859, 857, 861), (864, 865, 867, 866), (866, 867, 871, 870), (870, 871, 869, 868), (868, 869, 865, 864), (866, 870, 868, 864), (871, 867, 865, 869), (872, 873, 875, 874), (874, 875, 879, 878), (878, 879, 877, 876), (876, 877, 873, 872), (874, 878, 876, 872), (879, 875, 873, 877), (880, 881, 883, 882), (882, 883, 887, 886), (886, 887, 885, 884), (884, 885, 881, 880), (882, 886, 884, 880), (887, 883, 881, 885), (888, 889, 891, 890), (890, 891, 895, 894), (894, 895, 893, 892), (892, 893, 889, 888), (890, 894, 892, 888), (895, 891, 889, 893), (896, 897, 899, 898), (898, 899, 903, 902), (902, 903, 901, 900), (900, 901, 897, 896), (898, 902, 900, 896), (903, 899, 897, 901), (904, 905, 907, 906), (906, 907, 911, 910), (910, 911, 909, 908), (908, 909, 905, 904), (906, 910, 908, 904), (911, 907, 905, 909), (912, 913, 915, 914), (914, 915, 919, 918), (918, 919, 917, 916), (916, 917, 913, 912), (914, 918, 916, 912), (919, 915, 913, 917), (920, 924, 926, 922), (925, 921, 923, 927), (923, 922, 926, 927), (921, 920, 922, 923), (925, 924, 920, 921), (927, 926, 924, 925), (928, 932, 934, 930), (933, 929, 931, 935), (931, 930, 934, 935), (929, 928, 930, 931), (933, 932, 928, 929), (935, 934, 932, 933), (936, 940, 942, 938), (941, 937, 939, 943), (939, 938, 942, 943), (937, 936, 938, 939), (941, 940, 936, 937), (943, 942, 940, 941), (944, 948, 950, 946), (949, 945, 947, 951), (947, 946, 950, 951), (945, 944, 946, 947), (949, 948, 944, 945), (951, 950, 948, 949), (952, 956, 958, 954), (957, 953, 955, 959), (955, 954, 958, 959), (953, 952, 954, 955), (957, 956, 952, 953), (959, 958, 956, 957), (960, 964, 966, 962), (965, 961, 963, 967), (963, 962, 966, 967), (961, 960, 962, 963), (965, 964, 960, 961), (967, 966, 964, 965), (968, 972, 974, 970), (973, 969, 971, 975), (971, 970, 974, 975), (969, 968, 970, 971), (973, 972, 968, 969), (975, 974, 972, 973), (1443, 1444, 1515, 1514), (976, 979, 988, 991), (984, 986, 1000, 1001), (978, 977, 992, 995), (981, 980, 982, 983), (987, 986, 984, 985), (989, 990, 991, 988), (987, 985, 990, 989), (993, 994, 995, 992), (981, 983, 994, 993), (988, 979, 987, 989), (983, 987, 979, 978), (1001, 1000, 1002, 1003), (997, 999, 1003, 1002), (1004, 1172, 1005, 1006), (982, 980, 1172, 1004), (998, 996, 1006, 1005), (1002, 1000, 986, 997), (1006, 996, 982, 1004), (999, 997, 1163, 1165), (1007, 1008, 1010, 1009), (1009, 1010, 1014, 1013), (1013, 1014, 1012, 1011), (1011, 1012, 1008, 1007), (1009, 1013, 1011, 1007), (1106, 1104, 1130, 1131), (1017, 1015, 1112), (1020, 1016, 1018, 1022), (1018, 1017, 1021, 1022), (1016, 1015, 1017, 1018), (1020, 1019, 1015, 1016), (1022, 1021, 1019, 1020), (1068, 1070, 1121, 1122), (1028, 1024, 1026, 1030), (1026, 1025, 1029, 1030), (1024, 1023, 1025, 1026), (1028, 1027, 1023, 1024), (1030, 1029, 1027, 1028), (1033, 1031, 1115), (1036, 1032, 1034, 1038), (1034, 1033, 1037, 1038), (1032, 1031, 1033, 1034), (1036, 1035, 1031, 1032), (1038, 1037, 1035, 1036), (1039, 1040, 1042, 1041), (1041, 1042, 1046, 1045), (1045, 1046, 1044, 1043), (1043, 1044, 1040, 1039), (1041, 1045, 1043, 1039), (1054, 1050, 1117), (1047, 1048, 1050, 1049), (1049, 1050, 1054, 1053), (1053, 1054, 1052, 1051), (1051, 1052, 1048, 1047), (1049, 1053, 1051, 1047), (1083, 1085, 1124), (1055, 1056, 1058, 1057), (1057, 1058, 1062, 1061), (1061, 1062, 1060, 1059), (1059, 1060, 1056, 1055), (1057, 1061, 1059, 1055), (1096, 1100, 1129), (1063, 1064, 1066, 1065), (1065, 1066, 1070, 1069), (1069, 1070, 1068, 1067), (1067, 1068, 1064, 1063), (1065, 1069, 1067, 1063), (1021, 1017, 1112), (1008, 1012, 1111), (1076, 1072, 1074, 1078), (1074, 1073, 1077, 1078), (1072, 1071, 1073, 1074), (1076, 1075, 1071, 1072), (1078, 1077, 1075, 1076), (1070, 1066, 1120, 1121), (1084, 1080, 1082, 1086), (1082, 1081, 1085, 1086), (1080, 1079, 1081, 1082), (1084, 1083, 1079, 1080), (1086, 1085, 1083, 1084), (1037, 1033, 1115), (1092, 1088, 1090, 1094), (1090, 1089, 1093, 1094), (1088, 1087, 1089, 1090), (1092, 1091, 1087, 1088), (1094, 1093, 1091, 1092), (1095, 1096, 1098, 1097), (1097, 1098, 1102, 1101), (1101, 1102, 1100, 1099), (1099, 1100, 1096, 1095), (1097, 1101, 1099, 1095), (1050, 1048, 1117), (1103, 1104, 1106, 1105), (1105, 1106, 1110, 1109), (1109, 1110, 1108, 1107), (1107, 1108, 1104, 1103), (1105, 1109, 1107, 1103), (1079, 1083, 1124), (1121, 1120, 1119, 1122), (1127, 1128, 1126, 1125), (1132, 1131, 1130, 1133), (1093, 1089, 1125, 1126), (1052, 1054, 1117), (1031, 1035, 1115), (1064, 1068, 1122, 1119), (1077, 1073, 1123), (1110, 1106, 1131, 1132), (1015, 1019, 1112), (1089, 1087, 1127, 1125), (1048, 1052, 1117), (1035, 1037, 1115), (1073, 1071, 1123), (1019, 1021, 1112), (1108, 1110, 1132, 1133), (1087, 1091, 1128, 1127), (1058, 1056, 1118), (1071, 1075, 1123), (1042, 1040, 1116), (1104, 1108, 1133, 1130), (1029, 1025, 1113), (1091, 1093, 1126, 1128), (1062, 1058, 1118), (1075, 1077, 1123), (1046, 1042, 1116), (1025, 1023, 1114, 1113), (1060, 1062, 1118), (1010, 1008, 1111), (1098, 1096, 1129), (1085, 1081, 1124), (1044, 1046, 1116), (1023, 1027, 1114), (1056, 1060, 1118), (1014, 1010, 1111), (1102, 1098, 1129), (1081, 1079, 1124), (1040, 1044, 1116), (1027, 1029, 1113, 1114), (1066, 1064, 1119, 1120), (1012, 1014, 1111), (1100, 1102, 1129), (1137, 1135, 1142, 1143), (1134, 1135, 1137, 1136), (1136, 1137, 1141, 1140), (1140, 1141, 1139, 1138), (1138, 1139, 1135, 1134), (1136, 1140, 1138, 1134), (1144, 1143, 1142, 1145), (1141, 1137, 1143, 1144), (1139, 1141, 1144, 1145), (1135, 1139, 1145, 1142), (1146, 1147, 1149, 1148), (1148, 1149, 1153, 1152), (1152, 1153, 1151, 1150), (1150, 1151, 1147, 1146), (1148, 1152, 1150, 1146), (1147, 1151, 1153, 1149), (1154, 1155, 1157, 1156), (1156, 1157, 1161, 1160), (1160, 1161, 1159, 1158), (1158, 1159, 1155, 1154), (1156, 1160, 1158, 1154), (1155, 1159, 1161, 1157), (996, 998, 1164, 1162), (985, 984, 1001, 1175), (981, 985, 1168, 1166), (1192, 993, 1198, 1200), (991, 990, 1187, 1188), (990, 985, 1168, 1167), (1167, 1179, 1185, 1181), (980, 981, 1173, 1172), (981, 1166, 1174, 1173), (1476, 1510, 1497, 1496), (1177, 1178, 1195, 1196), (1183, 1182, 1181, 1184), (1184, 1181, 1185, 1186), (1169, 991, 1183, 1184), (1179, 1180, 1186, 1185), (1180, 1169, 1184, 1186), (990, 1167, 1181, 1182), (1188, 1187, 1189, 1190), (1182, 1183, 1190, 1189), (990, 1182, 1189, 1187), (1183, 991, 1188, 1190), (1192, 1191, 1193, 1194), (1194, 1193, 1196, 1195), (1178, 1170, 1194, 1195), (1171, 1177, 1196, 1193), (1170, 993, 1192, 1194), (992, 1171, 1193, 1191), (1198, 1197, 1199, 1200), (993, 992, 1197, 1198), (992, 1191, 1199, 1197), (1191, 1192, 1200, 1199), (1169, 1180, 1177, 1171), (1177, 1180, 1179, 1178), (1171, 992, 991, 1169), (997, 996, 1162, 1163), (1164, 1165, 1163, 1162), (997, 987, 983, 996), (994, 983, 978, 995), (976, 977, 978, 979), (1205, 1206, 1208, 1207), (1209, 1211, 1205, 1207), (1212, 1210, 1208, 1206), (1216, 1213, 1210, 1212), (1214, 1215, 1211, 1209), (1213, 1214, 1209, 1210), (1222, 1223, 1215, 1214), (1224, 1221, 1213, 1216), (1479, 1478, 1217, 1219), (1202, 1218, 1220, 1204), (1219, 1220, 1480, 1479), (1202, 1204, 1221, 1224), (1203, 1201, 1223, 1222), (1204, 1203, 1222, 1221), (1203, 1226, 1250, 1219), (1401, 1400, 1250, 1251), (1251, 1250, 1252, 1253), (1227, 1228, 1236, 1237), (1226, 1225, 1231, 1230), (1313, 1314, 1235, 1232), (1228, 1229, 1239, 1236), (1312, 1311, 1233, 1234), (1229, 1277, 1238, 1239), (1236, 1239, 1238, 1237), (1259, 1262, 1242, 1243), (1308, 1309, 1319, 1318), (1389, 1396, 1429, 1432), (1273, 1269, 1247, 1246), (1275, 1278, 1330, 1279), (1257, 1255, 1248, 1249), (1253, 1251, 1442, 1444), (1227, 1237, 1252, 1250), (1237, 1238, 1253, 1252), (1238, 1277, 1251, 1253), (1277, 1227, 1250, 1251), (1255, 1257, 1207, 1208), (1208, 1210, 1209, 1207), (1257, 1254, 1209, 1207), (1256, 1255, 1208, 1210), (1254, 1256, 1210, 1209), (1261, 1265, 1322, 1323), (1249, 1248, 1263, 1258), (1256, 1254, 1321, 1320), (1259, 1272, 1268, 1260), (1266, 1270, 1271, 1268), (1269, 1273, 1272, 1267), (1243, 1242, 1267, 1272), (1270, 1269, 1267, 1271), (1273, 1266, 1268, 1272), (1272, 1268, 1271, 1267), (1268, 1271, 1326, 1327), (1260, 1268, 1327, 1325), (1264, 1260, 1325, 1324), (1276, 1278, 1277, 1229), (1246, 1247, 1276, 1274), (1274, 1276, 1229, 1228), (1278, 1275, 1227, 1277), (1275, 1274, 1228, 1227), (1270, 1266, 1329, 1328), (1273, 1274, 1279, 1329), (1328, 1330, 1276, 1269), (1264, 1262, 1263, 1265), (1258, 1263, 1265, 1261), (1262, 1259, 1258, 1263), (1260, 1264, 1265, 1261), (1259, 1260, 1261, 1258), (1280, 1281, 1213, 1221), (1281, 1282, 1214, 1213), (1282, 1283, 1222, 1214), (1283, 1280, 1221, 1222), (1222, 1214, 1213, 1221), (1282, 1281, 1292, 1293), (1295, 1288, 1283, 1293), (1291, 1288, 1289, 1290), (1288, 1286, 1287, 1289), (1286, 1284, 1285, 1287), (1284, 1291, 1290, 1285), (1290, 1285, 1287, 1289), (1284, 1286, 1295, 1294), (1292, 1280, 1291, 1294), (1297, 1298, 1307, 1306), (1296, 1299, 1300, 1303), (1299, 1298, 1301, 1300), (1298, 1297, 1302, 1301), (1303, 1300, 1301, 1302), (1297, 1296, 1303, 1302), (1287, 1285, 1304, 1305), (1304, 1290, 1296, 1306), (1307, 1299, 1289, 1305), (1310, 1315, 1303, 1300), (1308, 1315, 1313, 1311), (1309, 1308, 1311, 1312), (1310, 1309, 1312, 1314), (1314, 1312, 1311, 1313), (1315, 1310, 1314, 1313), (1300, 1317, 1319, 1310), (1301, 1302, 1316, 1317), (1318, 1316, 1303, 1315), (1328, 1329, 1332, 1331), (1339, 1334, 1336, 1332), (1333, 1334, 1339, 1340), (1333, 1340, 1331, 1335), (1279, 1330, 1340, 1339), (1318, 1319, 1334, 1333), (1336, 1335, 1331, 1332), (1317, 1316, 1335, 1336), (1213, 1214, 1338, 1337), (1341, 1344, 1342, 1346), (1344, 1345, 1364, 1342), (1345, 1343, 1363, 1364), (1349, 1350, 1353, 1354), (1353, 1350, 1348, 1351), (1349, 1354, 1352, 1347), (1348, 1347, 1352, 1351), (1348, 1350, 1349, 1347), (1357, 1358, 1361, 1362), (1359, 1361, 1358, 1356), (1355, 1357, 1362, 1360), (1356, 1355, 1360, 1359), (1365, 1368, 1366, 1370), (1368, 1369, 1372, 1366), (1369, 1367, 1371, 1372), (1371, 1367, 1365, 1370), (1363, 1343, 1341, 1346), (1375, 1376, 1406, 1405), (1379, 1380, 1412, 1411), (1387, 1388, 1416, 1415), (1245, 1244, 1397, 1404), (1383, 1384, 1418, 1417), (1389, 1390, 1395, 1396), (1240, 1241, 1423, 1422), (1391, 1392, 1393, 1394), (1240, 1385, 1384, 1241), (1395, 1390, 1425, 1428), (1387, 1382, 1383, 1386), (1373, 1380, 1381, 1388), (1203, 1204, 1225, 1226), (1375, 1378, 1379, 1374), (1220, 1219, 1377, 1376), (1398, 1403, 1435, 1434), (1402, 1403, 1398, 1399), (1400, 1401, 1439, 1438), (1204, 1220, 1251, 1225), (1203, 1219, 1217, 1201), (1408, 1405, 1445, 1448), (1378, 1375, 1405, 1408), (1377, 1378, 1408, 1407), (1376, 1377, 1407, 1406), (1433, 1434, 1469, 1468), (1374, 1379, 1411, 1410), (1380, 1373, 1409, 1412), (1373, 1374, 1410, 1409), (1426, 1427, 1464, 1463), (1382, 1387, 1415, 1414), (1381, 1382, 1414, 1413), (1388, 1381, 1413, 1416), (1427, 1428, 1465, 1464), (1386, 1383, 1417, 1420), (1385, 1386, 1420, 1419), (1384, 1385, 1419, 1418), (1418, 1419, 1459, 1458), (1392, 1240, 1422, 1421), (1241, 1393, 1424, 1423), (1393, 1392, 1421, 1424), (1438, 1439, 1474, 1473), (1390, 1391, 1426, 1425), (1391, 1394, 1427, 1426), (1394, 1395, 1428, 1427), (1425, 1426, 1463, 1462), (1245, 1389, 1432, 1431), (1244, 1245, 1431, 1430), (1396, 1244, 1430, 1429), (1420, 1417, 1457, 1460), (1397, 1398, 1434, 1433), (1403, 1404, 1436, 1435), (1404, 1397, 1433, 1436), (1440, 1437, 1472, 1475), (1399, 1400, 1438, 1437), (1402, 1399, 1437, 1440), (1401, 1402, 1440, 1439), (1444, 1442, 1513, 1515), (1252, 1253, 1444, 1443), (1250, 1252, 1443, 1441), (1251, 1250, 1441, 1442), (1446, 1447, 1448, 1445), (1407, 1408, 1448, 1447), (1406, 1407, 1447, 1446), (1405, 1406, 1446, 1445), (1450, 1451, 1452, 1449), (1456, 1453, 1454, 1455), (1460, 1457, 1458, 1459), (1463, 1464, 1465, 1462), (1471, 1468, 1469, 1470), (1475, 1472, 1473, 1474), (1413, 1414, 1454, 1453), (1428, 1425, 1462, 1465), (1435, 1436, 1471, 1470), (1415, 1416, 1456, 1455), (1436, 1433, 1468, 1471), (1416, 1413, 1453, 1456), (1421, 1422, 1461), (1434, 1435, 1470, 1469), (1414, 1415, 1455, 1454), (1422, 1423, 1461), (1423, 1424, 1461), (1429, 1430, 1466), (1409, 1410, 1450, 1449), (1424, 1421, 1461), (1430, 1431, 1466), (1411, 1412, 1452, 1451), (1431, 1432, 1467, 1466), (1410, 1411, 1451, 1450), (1437, 1438, 1473, 1472), (1417, 1418, 1458, 1457), (1432, 1429, 1466, 1467), (1412, 1409, 1449, 1452), (1439, 1440, 1475, 1474), (1419, 1420, 1460, 1459), (1480, 1220, 1218, 1482), (1483, 1485, 1174, 1176), (1172, 1510, 1481, 1001), (1483, 1176, 1175, 1484), (1178, 1179, 1167, 1170), (1257, 1258, 1261, 1254), (1261, 1323, 1321, 1254), (1476, 1477, 1517, 1518), (1492, 1476, 1496, 1501), (1485, 1483, 1490, 1493), (1173, 1174, 1485, 1509), (1487, 1488, 1489, 1486), (1481, 1503, 1511, 1510), (1481, 1477, 1487, 1486), (1483, 1484, 1489, 1488), (1491, 1490, 1494, 1495), (1491, 1492, 1493, 1490), (1487, 1477, 1491, 1495), (1488, 1487, 1495, 1494), (1483, 1488, 1494, 1490), (1477, 1476, 1492, 1491), (1499, 1498, 1496, 1497), (1496, 1498, 1500, 1501), (1509, 1485, 1498, 1499), (1493, 1492, 1501, 1500), (1489, 1484, 1502, 1505), (1485, 1493, 1500, 1498), (1502, 1503, 1506, 1505), (1511, 1504, 1507, 1508), (1509, 1499, 1507, 1504), (1510, 1509, 1504, 1511), (1497, 1510, 1511, 1508), (1481, 1486, 1506, 1503), (1486, 1489, 1505, 1506), (1499, 1497, 1508, 1507), (1502, 1484, 1509, 1504), (1484, 1481, 1510, 1509), (1503, 1502, 1504, 1511), (1367, 1369, 1368, 1365), (1343, 1345, 1344, 1341), (1280, 1283, 1288, 1291), (1299, 1296, 1290, 1289), (1263, 1255, 1256, 1265), (1322, 1265, 1256, 1320), (1271, 1267, 1262, 1264), (1326, 1271, 1264, 1324), (1513, 1512, 1514, 1515), (1441, 1443, 1514, 1512), (1442, 1441, 1512, 1513), (1523, 1520, 1528, 1531), (1477, 1481, 1516, 1517), (1510, 1476, 1518, 1519), (1481, 1510, 1519, 1516), (1522, 1521, 1533, 1534), (1518, 1517, 1525, 1526), (1519, 1518, 1526, 1527), (1521, 1522, 1530, 1529), (1527, 1526, 1530, 1531), (1526, 1525, 1529, 1530), (1524, 1527, 1531, 1528), (1525, 1524, 1528, 1529), (1520, 1521, 1529, 1528), (1516, 1519, 1527, 1524), (1522, 1523, 1531, 1530), (1517, 1516, 1524, 1525), (1538, 1539, 1547, 1546), (1520, 1523, 1535, 1532), (1521, 1520, 1532, 1533), (1523, 1522, 1534, 1535), (1536, 1539, 1551, 1548), (1532, 1535, 1543, 1540), (1536, 1537, 1545, 1544), (1539, 1536, 1544, 1547), (1540, 1543, 1547, 1544), (1541, 1540, 1544, 1545), (1543, 1542, 1546, 1547), (1542, 1541, 1545, 1546), (1533, 1532, 1540, 1541), (1537, 1538, 1546, 1545), (1535, 1534, 1542, 1543), (1534, 1533, 1541, 1542), (1548, 1551, 1550, 1549), (1537, 1536, 1548, 1549), (1539, 1538, 1550, 1551), (1538, 1537, 1549, 1550), (1552, 1553, 1555, 1554), (1554, 1555, 1559, 1558), (1558, 1559, 1557, 1556), (1556, 1557, 1553, 1552), (1554, 1558, 1556, 1552), (1559, 1555, 1553, 1557), (1560, 1561, 1563, 1562), (1562, 1563, 1567, 1566), (1566, 1567, 1565, 1564), (1564, 1565, 1561, 1560), (1562, 1566, 1564, 1560), (1567, 1563, 1561, 1565), (1568, 1569, 1571, 1570), (1570, 1571, 1575, 1574), (1574, 1575, 1573, 1572), (1572, 1573, 1569, 1568), (1570, 1574, 1572, 1568), (1575, 1571, 1569, 1573), (1576, 1577, 1579, 1578), (1578, 1579, 1583, 1582), (1582, 1583, 1581, 1580), (1580, 1581, 1577, 1576), (1578, 1582, 1580, 1576), (1583, 1579, 1577, 1581), (1584, 1585, 1587, 1586), (1586, 1587, 1591, 1590), (1590, 1591, 1589, 1588), (1588, 1589, 1585, 1584), (1586, 1590, 1588, 1584), (1591, 1587, 1585, 1589), (1592, 1593, 1595, 1594), (1594, 1595, 1599, 1598), (1598, 1599, 1597, 1596), (1596, 1597, 1593, 1592), (1594, 1598, 1596, 1592), (1599, 1595, 1593, 1597), (1600, 1601, 1603, 1602), (1602, 1603, 1607, 1606), (1606, 1607, 1605, 1604), (1604, 1605, 1601, 1600), (1602, 1606, 1604, 1600), (1607, 1603, 1601, 1605), (1608, 1609, 1611, 1610), (1610, 1611, 1615, 1614), (1614, 1615, 1613, 1612), (1612, 1613, 1609, 1608), (1610, 1614, 1612, 1608), (1615, 1611, 1609, 1613), (1616, 1617, 1619, 1618), (1618, 1619, 1623, 1622), (1622, 1623, 1621, 1620), (1620, 1621, 1617, 1616), (1618, 1622, 1620, 1616), (1623, 1619, 1617, 1621), (1624, 1625, 1627, 1626), (1626, 1627, 1631, 1630), (1630, 1631, 1629, 1628), (1628, 1629, 1625, 1624), (1626, 1630, 1628, 1624), (1631, 1627, 1625, 1629), (1632, 1633, 1635, 1634), (1634, 1635, 1639, 1638), (1638, 1639, 1637, 1636), (1636, 1637, 1633, 1632), (1634, 1638, 1636, 1632), (1639, 1635, 1633, 1637), (1640, 1641, 1643, 1642), (1642, 1643, 1647, 1646), (1646, 1647, 1645, 1644), (1644, 1645, 1641, 1640), (1642, 1646, 1644, 1640), (1647, 1643, 1641, 1645), (1648, 1649, 1651, 1650), (1650, 1651, 1655, 1654), (1654, 1655, 1653, 1652), (1652, 1653, 1649, 1648), (1650, 1654, 1652, 1648), (1655, 1651, 1649, 1653), (1656, 1657, 1659, 1658), (1658, 1659, 1663, 1662), (1662, 1663, 1661, 1660), (1660, 1661, 1657, 1656), (1658, 1662, 1660, 1656), (1663, 1659, 1657, 1661), (1664, 1665, 1667, 1666), (1666, 1667, 1671, 1670), (1670, 1671, 1669, 1668), (1668, 1669, 1665, 1664), (1666, 1670, 1668, 1664), (1671, 1667, 1665, 1669), (1672, 1673, 1675, 1674), (1674, 1675, 1679, 1678), (1678, 1679, 1677, 1676), (1676, 1677, 1673, 1672), (1674, 1678, 1676, 1672), (1679, 1675, 1673, 1677), (1680, 1681, 1683, 1682), (1682, 1683, 1687, 1686), (1686, 1687, 1685, 1684), (1684, 1685, 1681, 1680), (1682, 1686, 1684, 1680), (1687, 1683, 1681, 1685), (1688, 1689, 1691, 1690), (1690, 1691, 1695, 1694), (1694, 1695, 1693, 1692), (1692, 1693, 1689, 1688), (1690, 1694, 1692, 1688), (1695, 1691, 1689, 1693), (1696, 1700, 1702, 1698), (1701, 1697, 1699, 1703), (1699, 1698, 1702, 1703), (1697, 1696, 1698, 1699), (1701, 1700, 1696, 1697), (1703, 1702, 1700, 1701), (1704, 1708, 1710, 1706), (1709, 1705, 1707, 1711), (1707, 1706, 1710, 1711), (1705, 1704, 1706, 1707), (1709, 1708, 1704, 1705), (1711, 1710, 1708, 1709), (1712, 1716, 1718, 1714), (1717, 1713, 1715, 1719), (1715, 1714, 1718, 1719), (1713, 1712, 1714, 1715), (1717, 1716, 1712, 1713), (1719, 1718, 1716, 1717), (1720, 1724, 1726, 1722), (1725, 1721, 1723, 1727), (1723, 1722, 1726, 1727), (1721, 1720, 1722, 1723), (1725, 1724, 1720, 1721), (1727, 1726, 1724, 1725), (1728, 1732, 1734, 1730), (1733, 1729, 1731, 1735), (1731, 1730, 1734, 1735), (1729, 1728, 1730, 1731), (1733, 1732, 1728, 1729), (1735, 1734, 1732, 1733), (1736, 1740, 1742, 1738), (1741, 1737, 1739, 1743), (1739, 1738, 1742, 1743), (1737, 1736, 1738, 1739), (1741, 1740, 1736, 1737), (1743, 1742, 1740, 1741), (1744, 1748, 1750, 1746), (1749, 1745, 1747, 1751), (1747, 1746, 1750, 1751), (1745, 1744, 1746, 1747), (1749, 1748, 1744, 1745), (1751, 1750, 1748, 1749), (1752, 1753, 1755, 1754), (1754, 1755, 1759, 1758), (1758, 1759, 1757, 1756), (1756, 1757, 1753, 1752), (1754, 1758, 1756, 1752), (1759, 1755, 1753, 1757), (1760, 1761, 1763, 1762), (1762, 1763, 1767, 1766), (1766, 1767, 1765, 1764), (1764, 1765, 1761, 1760), (1762, 1766, 1764, 1760), (1767, 1763, 1761, 1765), (1768, 1769, 1771, 1770), (1770, 1771, 1775, 1774), (1774, 1775, 1773, 1772), (1772, 1773, 1769, 1768), (1770, 1774, 1772, 1768), (1775, 1771, 1769, 1773), (1776, 1777, 1779, 1778), (1778, 1779, 1783, 1782), (1782, 1783, 1781, 1780), (1780, 1781, 1777, 1776), (1778, 1782, 1780, 1776), (1783, 1779, 1777, 1781), (1784, 1785, 1787, 1786), (1786, 1787, 1791, 1790), (1790, 1791, 1789, 1788), (1788, 1789, 1785, 1784), (1786, 1790, 1788, 1784), (1791, 1787, 1785, 1789), (1792, 1793, 1795, 1794), (1794, 1795, 1799, 1798), (1798, 1799, 1797, 1796), (1796, 1797, 1793, 1792), (1794, 1798, 1796, 1792), (1799, 1795, 1793, 1797), (1800, 1801, 1803, 1802), (1802, 1803, 1807, 1806), (1806, 1807, 1805, 1804), (1804, 1805, 1801, 1800), (1802, 1806, 1804, 1800), (1807, 1803, 1801, 1805), (1808, 1809, 1811, 1810), (1810, 1811, 1815, 1814), (1814, 1815, 1813, 1812), (1812, 1813, 1809, 1808), (1810, 1814, 1812, 1808), (1815, 1811, 1809, 1813), (1816, 1817, 1819, 1818), (1818, 1819, 1823, 1822), (1822, 1823, 1821, 1820), (1820, 1821, 1817, 1816), (1818, 1822, 1820, 1816), (1823, 1819, 1817, 1821), (1824, 1825, 1827, 1826), (1826, 1827, 1831, 1830), (1830, 1831, 1829, 1828), (1828, 1829, 1825, 1824), (1826, 1830, 1828, 1824), (1831, 1827, 1825, 1829), (1832, 1833, 1835, 1834), (1834, 1835, 1839, 1838), (1838, 1839, 1837, 1836), (1836, 1837, 1833, 1832), (1834, 1838, 1836, 1832), (1839, 1835, 1833, 1837), (1840, 1841, 1843, 1842), (1842, 1843, 1847, 1846), (1846, 1847, 1845, 1844), (1844, 1845, 1841, 1840), (1842, 1846, 1844, 1840), (1847, 1843, 1841, 1845), (1848, 1849, 1851, 1850), (1850, 1851, 1855, 1854), (1854, 1855, 1853, 1852), (1852, 1853, 1849, 1848), (1850, 1854, 1852, 1848), (1855, 1851, 1849, 1853), (1856, 1857, 1859, 1858), (1858, 1859, 1863, 1862), (1862, 1863, 1861, 1860), (1860, 1861, 1857, 1856), (1858, 1862, 1860, 1856), (1863, 1859, 1857, 1861), (1864, 1865, 1867, 1866), (1866, 1867, 1871, 1870), (1870, 1871, 1869, 1868), (1868, 1869, 1865, 1864), (1866, 1870, 1868, 1864), (1871, 1867, 1865, 1869), (1872, 1873, 1875, 1874), (1874, 1875, 1879, 1878), (1878, 1879, 1877, 1876), (1876, 1877, 1873, 1872), (1874, 1878, 1876, 1872), (1879, 1875, 1873, 1877), (1880, 1881, 1883, 1882), (1882, 1883, 1887, 1886), (1886, 1887, 1885, 1884), (1884, 1885, 1881, 1880), (1882, 1886, 1884, 1880), (1887, 1883, 1881, 1885), (1888, 1889, 1891, 1890), (1890, 1891, 1895, 1894), (1894, 1895, 1893, 1892), (1892, 1893, 1889, 1888), (1890, 1894, 1892, 1888), (1895, 1891, 1889, 1893), (1896, 1900, 1902, 1898), (1901, 1897, 1899, 1903), (1899, 1898, 1902, 1903), (1897, 1896, 1898, 1899), (1901, 1900, 1896, 1897), (1903, 1902, 1900, 1901), (1904, 1908, 1910, 1906), (1909, 1905, 1907, 1911), (1907, 1906, 1910, 1911), (1905, 1904, 1906, 1907), (1909, 1908, 1904, 1905), (1911, 1910, 1908, 1909), (1912, 1916, 1918, 1914), (1917, 1913, 1915, 1919), (1915, 1914, 1918, 1919), (1913, 1912, 1914, 1915), (1917, 1916, 1912, 1913), (1919, 1918, 1916, 1917), (1920, 1924, 1926, 1922), (1925, 1921, 1923, 1927), (1923, 1922, 1926, 1927), (1921, 1920, 1922, 1923), (1925, 1924, 1920, 1921), (1927, 1926, 1924, 1925), (1928, 1932, 1934, 1930), (1933, 1929, 1931, 1935), (1931, 1930, 1934, 1935), (1929, 1928, 1930, 1931), (1933, 1932, 1928, 1929), (1935, 1934, 1932, 1933), (1936, 1940, 1942, 1938), (1941, 1937, 1939, 1943), (1939, 1938, 1942, 1943), (1937, 1936, 1938, 1939), (1941, 1940, 1936, 1937), (1943, 1942, 1940, 1941), (1944, 1948, 1950, 1946), (1949, 1945, 1947, 1951), (1947, 1946, 1950, 1951), (1945, 1944, 1946, 1947), (1949, 1948, 1944, 1945), (1951, 1950, 1948, 1949)])
me_cube_000.polygons.foreach_set('material_index', [2, 0, 0, 0, 1, 1, 0, 0, 0, 0, 0, 1, 0, 0, 0, 0, 0, 0, 0, 0, 2, 2, 2, 2, 2, 2, 2, 2, 2, 2, 2, 2, 2, 2, 2, 2, 2, 2, 2, 2, 2, 2, 2, 2, 2, 2, 2, 2, 2, 2, 2, 2, 2, 2, 2, 2, 2, 2, 2, 2, 2, 2, 2, 2, 2, 2, 2, 2, 2, 2, 2, 2, 2, 2, 2, 2, 2, 2, 2, 2, 2, 2, 2, 2, 2, 2, 2, 2, 2, 2, 2, 2, 2, 2, 2, 2, 2, 2, 2, 2, 2, 2, 2, 2, 2, 2, 2, 2, 2, 2, 2, 2, 2, 2, 2, 2, 2, 2, 2, 2, 2, 2, 2, 2, 2, 2, 2, 2, 2, 2, 2, 2, 2, 2, 2, 2, 2, 2, 2, 2, 2, 2, 2, 2, 2, 2, 2, 2, 2, 2, 2, 2, 2, 2, 2, 2, 2, 2, 2, 2, 2, 2, 0, 1, 1, 0, 0, 0, 0, 1, 1, 0, 0, 0, 0, 0, 0, 0, 0, 0, 0, 0, 0, 0, 0, 0, 0, 0, 0, 0, 0, 0, 0, 0, 0, 0, 0, 0, 1, 0, 0, 1, 2, 2, 2, 2, 2, 2, 2, 2, 2, 2, 2, 2, 2, 2, 2, 2, 2, 2, 2, 1, 2, 2, 2, 1, 2, 2, 1, 2, 1, 2, 2, 2, 2, 2, 1, 1, 2, 2, 2, 2, 1, 2, 2, 2, 1, 1, 2, 2, 2, 2, 2, 2, 2, 1, 1, 2, 2, 2, 2, 2, 2, 2, 1, 2, 2, 2, 2, 2, 2, 2, 2, 2, 2, 2, 2, 2, 2, 2, 2, 2, 2, 2, 2, 2, 2, 2, 2, 2, 2, 2, 2, 2, 2, 2, 2, 2, 2, 2, 2, 2, 2, 2, 2, 2, 2, 2, 2, 2, 2, 2, 2, 2, 2, 2, 2, 2, 2, 2, 2, 2, 2, 2, 2, 2, 2, 2, 2, 2, 2, 2, 2, 2, 2, 2, 2, 2, 2, 2, 2, 2, 2, 2, 2, 2, 2, 2, 2, 2, 2, 2, 2, 2, 2, 2, 2, 2, 2, 2, 2, 2, 2, 2, 2, 2, 2, 2, 2, 2, 2, 2, 2, 2, 2, 2, 2, 2, 2, 2, 2, 2, 2, 2, 2, 2, 2, 2, 2, 2, 2, 2, 2, 2, 2, 2, 2, 2, 2, 2, 2, 2, 2, 2, 2, 2, 2, 2, 2, 2, 2, 2, 2, 2, 2, 2, 2, 2, 2, 2, 1, 1, 1, 0, 2, 2, 1, 0, 0, 1, 0, 0, 0, 0, 0, 0, 0, 0, 0, 0, 0, 0, 0, 0, 0, 0, 0, 0, 0, 0, 0, 0, 0, 0, 0, 0, 0, 2, 2, 2, 2, 2, 2, 2, 2, 2, 2, 2, 0, 1, 1, 1, 1, 0, 0, 0, 0, 0, 0, 0, 0, 0, 0, 0, 0, 1, 1, 1, 0, 0, 0, 0, 0, 0, 0, 0, 0, 0, 0, 0, 1, 0, 0, 0, 0, 0, 0, 0, 0, 0, 0, 0, 0, 0, 0, 0, 0, 0, 0, 0, 0, 0, 0, 0, 0, 0, 0, 0, 0, 0, 0, 0, 0, 0, 0, 0, 0, 0, 0, 0, 0, 0, 0, 0, 0, 0, 0, 0, 0, 0, 0, 0, 0, 0, 0, 0, 0, 0, 0, 0, 0, 0, 0, 0, 0, 0, 0, 0, 0, 0, 0, 0, 0, 0, 0, 0, 0, 0, 0, 0, 0, 0, 0, 0, 0, 0, 0, 0, 0, 0, 0, 0, 0, 0, 0, 0, 0, 0, 0, 0, 0, 0, 0, 0, 0, 0, 0, 0, 0, 0, 0, 0, 0, 0, 0, 0, 0, 0, 0, 0, 0, 0, 0, 0, 0, 0, 0, 0, 0, 0, 0, 0, 0, 0, 0, 0, 0, 0, 0, 0, 0, 0, 0, 0, 0, 0, 0, 0, 0, 0, 0, 0, 0, 0, 0, 0, 0, 0, 0, 0, 0, 0, 0, 0, 0, 0, 0, 0, 0, 0, 0, 0, 0, 0, 0, 0, 0, 0, 0, 0, 0, 0, 0, 0, 0, 0, 0, 0, 0, 0, 0, 0, 0, 0, 0, 0, 0, 0, 0, 0, 0, 0, 0, 0, 0, 0, 0, 0, 0, 0, 0, 0, 0, 0, 0, 0, 0, 0, 0, 0, 0, 0, 0, 0, 0, 0, 0, 0, 0, 0, 0, 0, 0, 0, 0, 0, 0, 0, 0, 0, 0, 0, 0, 0, 0, 0, 0, 0, 0, 0, 0, 0, 0, 0, 0, 0, 0, 0, 0, 0, 0, 0, 0, 0, 0, 0, 0, 0, 0, 0, 0, 0, 0, 0, 0, 0, 0, 0, 0, 0, 0, 0, 0, 0, 0, 0, 0, 0, 0, 0, 0, 0, 0, 0, 0, 0, 0, 0, 0, 0, 0, 0, 0, 0, 2, 0, 0, 0, 1, 1, 0, 0, 0, 0, 0, 1, 0, 0, 0, 0, 0, 0, 0, 0, 2, 2, 2, 2, 2, 2, 2, 2, 2, 2, 2, 2, 2, 2, 2, 2, 2, 2, 2, 2, 2, 2, 2, 2, 2, 2, 2, 2, 2, 2, 2, 2, 2, 2, 2, 2, 2, 2, 2, 2, 2, 2, 2, 2, 2, 2, 2, 2, 2, 2, 2, 2, 2, 2, 2, 2, 2, 2, 2, 2, 2, 2, 2, 2, 2, 2, 2, 2, 2, 2, 2, 2, 2, 2, 2, 2, 2, 2, 2, 2, 2, 2, 2, 2, 2, 2, 2, 2, 2, 2, 2, 2, 2, 2, 2, 2, 2, 2, 2, 2, 2, 2, 2, 2, 2, 2, 2, 2, 2, 2, 2, 2, 2, 2, 2, 2, 2, 2, 2, 2, 2, 2, 2, 2, 2, 2, 2, 2, 2, 2, 2, 2, 2, 2, 2, 2, 2, 2, 2, 2, 2, 2, 0, 1, 1, 0, 0, 0, 0, 1, 1, 0, 0, 0, 0, 0, 0, 0, 0, 0, 0, 0, 0, 0, 0, 0, 0, 0, 0, 0, 0, 0, 0, 0, 0, 0, 0, 0, 1, 0, 0, 1, 2, 2, 2, 2, 2, 2, 2, 2, 2, 2, 2, 2, 2, 2, 2, 2, 2, 2, 2, 1, 2, 2, 2, 1, 2, 2, 1, 2, 1, 2, 2, 2, 2, 2, 1, 1, 2, 2, 2, 2, 1, 2, 2, 2, 1, 1, 2, 2, 2, 2, 2, 2, 2, 1, 1, 2, 2, 2, 2, 2, 2, 2, 1, 2, 2, 2, 2, 2, 2, 2, 2, 2, 2, 2, 2, 2, 2, 2, 2, 2, 2, 2, 2, 2, 2, 2, 2, 2, 2, 2, 2, 2, 2, 2, 2, 2, 2, 2, 2, 2, 2, 2, 2, 2, 2, 2, 2, 2, 2, 2, 2, 2, 2, 2, 2, 2, 2, 2, 2, 2, 2, 2, 2, 2, 2, 2, 2, 2, 2, 2, 2, 2, 2, 2, 2, 2, 2, 2, 2, 2, 2, 2, 2, 2, 2, 2, 2, 2, 2, 2, 2, 2, 2, 2, 2, 2, 2, 2, 2, 2, 2, 2, 2, 2, 2, 2, 2, 2, 2, 2, 2, 2, 2, 2, 2, 2, 2, 2, 2, 2, 2, 2, 2, 2, 2, 2, 2, 2, 2, 2, 2, 2, 2, 2, 2, 2, 2, 2, 2, 2, 2, 2, 2, 2, 2, 2, 2, 2, 2, 2, 2, 2, 2, 2, 2, 2, 2, 2, 1, 1, 1, 0, 2, 2, 1, 0, 0, 1, 0, 0, 0, 0, 0, 0, 0, 0, 0, 0, 0, 0, 0, 0, 0, 0, 0, 0, 0, 0, 0, 0, 0, 0, 0, 0, 0, 2, 2, 2, 2, 2, 2, 2, 2, 2, 2, 2, 0, 1, 1, 1, 1, 0, 0, 0, 0, 0, 0, 0, 0, 0, 0, 0, 0, 1, 1, 1, 0, 0, 0, 0, 0, 0, 0, 0, 0, 0, 0, 0, 1, 0, 0, 0, 0, 0, 0, 0, 0, 0, 0, 0, 0, 0, 0, 0, 0, 0, 0, 0, 0, 0, 0, 0, 0, 0, 0, 0, 0, 0, 0, 0, 0, 0, 0, 0, 0, 0, 0, 0, 0, 0, 0, 0, 0, 0, 0, 0, 0, 0, 0, 0, 0, 0, 0, 0, 0, 0, 0, 0, 0, 0, 0, 0, 0, 0, 0, 0, 0, 0, 0, 0, 0, 0, 0, 0, 0, 0, 0, 0, 0, 0, 0, 0, 0, 0, 0, 0, 0, 0, 0, 0, 0, 0, 0, 0, 0, 0, 0, 0, 0, 0, 0, 0, 0, 0, 0, 0, 0, 0, 0, 0, 0, 0, 0, 0, 0, 0, 0, 0, 0, 0, 0, 0, 0, 0, 0, 0, 0, 0, 0, 0, 0, 0, 0, 0, 0, 0, 0, 0, 0, 0, 0, 0, 0, 0, 0, 0, 0, 0, 0, 0, 0, 0, 0, 0, 0, 0, 0, 0, 0, 0, 0, 0, 0, 0, 0, 0, 0, 0, 0, 0, 0, 0, 0, 0, 0, 0, 0, 0, 0, 0, 0, 0, 0, 0, 0, 0, 0, 0, 0, 0, 0, 0, 0, 0, 0, 0, 0, 0, 0, 0, 0, 0, 0, 0, 0, 0, 0, 0, 0, 0, 0, 0, 0, 0, 0, 0, 0, 0, 0, 0, 0, 0, 0, 0, 0, 0, 0, 0, 0, 0, 0, 0, 0, 0, 0, 0, 0, 0, 0, 0, 0, 0, 0, 0, 0, 0, 0, 0, 0, 0, 0, 0, 0, 0, 0, 0, 0, 0, 0, 0, 0, 0, 0, 0, 0, 0, 0, 0, 0, 0, 0, 0, 0, 0, 0, 0, 0, 0, 0, 0, 0, 0, 0, 0, 0, 0, 0, 0, 0, 0, 0, 0, 0, 0, 0, 0, 0, 0, 0, 0, 0, 0])
me_cube_000.materials.append(mat_wall_support)
me_cube_000.materials.append(mat_wall)
me_cube_000.materials.append(mat_metal)
me_cube_000.materials.append(mat_stone)
me_cube_000.use_remesh_preserve_volume = False
me_cube_000.use_remesh_preserve_attributes = False
me_cube_000.use_mirror_vertex_groups = False
me_cube_000.update()

# ---- objects
ob_portail_001 = bpy.data.objects.new('Portail.001', me_cube_000)

# ---- transforms, parenting, visibility, modifiers, constraints
ob_portail_001.location = (-0.1266, 0.03949, 1.3)
ob_portail_001.rotation_euler = (0.0, 0.0, 6.283)
ob_portail_001.lock_rotations_4d = False
ob_portail_001.empty_display_type = 'ARROWS'
ob_portail_001.lineart.crease_threshold = 0.0

# ---- collection membership
col_collection_1.objects.link(ob_portail_001)

# ---- scene / render settings (as saved in the file)
scene.frame_start = 1; scene.frame_end = 250; scene.frame_set(1)
scene.render.engine = 'BLENDER_EEVEE_NEXT'
scene.render.resolution_percentage = 50
scene.render.dither_intensity = 0.0
scene.cycles.use_denoising = False
scene.cycles.samples = 128
scene.cycles.sampling_pattern = 'TABULATED_SOBOL'
scene.cycles.light_sampling_threshold = 0.0
scene.cycles.use_adaptive_sampling = False
scene.cycles.use_light_tree = False
scene.cycles.blur_glossy = 0.0
scene.cycles.sample_clamp_indirect = 0.0
scene.view_settings.view_transform = 'Standard'
bpy.context.view_layer.update()

# ---- added for rendering (the .blend has no active camera and no usable light): camera, sun
cam_auto = bpy.data.cameras.new('AutoCamera')
cam_auto.lens = 50.0
cam_auto.sensor_width = 36.0
cam_auto.clip_end = 1000.0
ob_auto_camera = bpy.data.objects.new('AutoCamera', cam_auto)
scene.collection.objects.link(ob_auto_camera)
ob_auto_camera.location = (10.7418, -13.0026, 10.7537)
ob_auto_camera.rotation_euler = (1.09748, -7.21219e-08, 0.694738)
scene.camera = ob_auto_camera
light_auto_sun = bpy.data.lights.new('AutoSun', 'SUN')
light_auto_sun.energy = 3.0
light_auto_sun.angle = 0.0523599
ob_auto_sun = bpy.data.objects.new('AutoSun', light_auto_sun)
scene.collection.objects.link(ob_auto_sun)
ob_auto_sun.rotation_euler = (0.872665, 0.174533, 0.523599)
bpy.context.view_layer.update()
